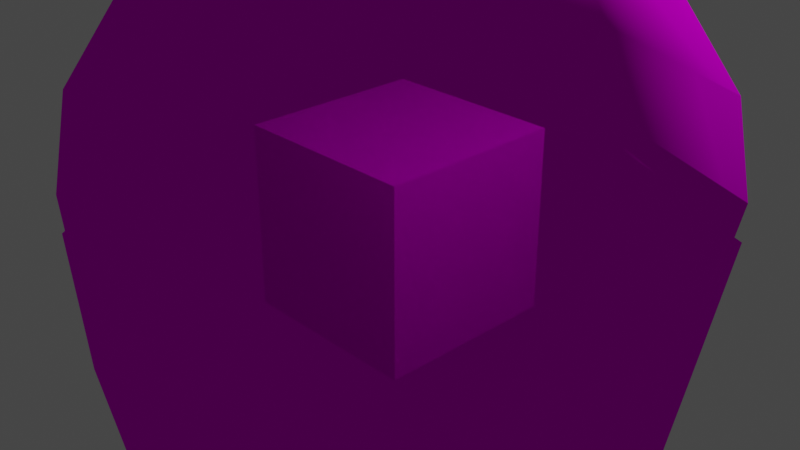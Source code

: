 # Source: pokeball_unity.blend  (saved by Blender 3.4.6; exported with 4.5.12 LTS)
import bpy
from mathutils import Matrix  # noqa: F401  (used for matrix-valued properties, if any)

bpy.ops.wm.read_factory_settings(use_empty=True)
scene = bpy.context.scene
scene.name = 'Scene'

# ---- collections
col_collection = bpy.data.collections.new('Collection'); scene.collection.children.link(col_collection)

# ---- images (referenced by path relative to the original .blend; pixels are not part of the script)
import os
ASSET_DIR = os.environ.get("B2B_ASSET_DIR", "")  # directory of the original .blend (textures are referenced by path, not embedded)
HERE = os.path.dirname(os.path.abspath(__file__))  # packed textures are extracted next to this script under _unpacked/

def load_image(name, relpath, width, height, colorspace="sRGB"):
    """Load a texture the original file referenced (path relative to the .blend, or extracted next to this script)."""
    p = next((c for c in (os.path.join(HERE, relpath), os.path.join(ASSET_DIR, relpath)) if relpath and os.path.exists(c)), "")
    if p:
        img = bpy.data.images.load(p, check_existing=True)
        img.name = name
    else:  # same state as the original file: an image datablock whose file is absent (Cycles renders it pink)
        img = bpy.data.images.new(name, width, height)
        img.source = "FILE"
        img.filepath = "//" + (relpath or name)
    img.colorspace_settings.name = colorspace
    return img
img_itmcommonmballbd0_png = load_image('ItmCommonMBallBD0.png', 'Wii - Super Smash Bros Brawl - Poke Ball/Poke Ball/ItmCommonMBallBD0.png', 1024, 1024, 'sRGB')
img_itmcommonmballi0_png = load_image('ItmCommonMBallI0.png', 'Wii - Super Smash Bros Brawl - Poke Ball/Poke Ball/ItmCommonMBallI0.png', 1024, 1024, 'sRGB')
img_itmcommonmballbu0_png = load_image('ItmCommonMBallBU0.png', 'Wii - Super Smash Bros Brawl - Poke Ball/Poke Ball/ItmCommonMBallBU0.png', 1024, 1024, 'sRGB')
img_itmcommonmballb1_png = load_image('ItmCommonMBallB1.png', 'Wii - Super Smash Bros Brawl - Poke Ball/Poke Ball/ItmCommonMBallB1.png', 1024, 1024, 'sRGB')

# ---- materials (node trees are filled in below, after node groups)
mat_material = bpy.data.materials.new('Material')
mat_material.alpha_threshold = 0.0
mat_material.use_transparent_shadow = False
mat_material.roughness = 0.5
mat_material.line_color = (0.0, 0.0, 0.0, 1.0)
mat_mat2 = bpy.data.materials.new('mat2')
mat_mat2.use_transparent_shadow = False
mat_mat2.diffuse_color = (0.9, 0.9, 0.9, 1.0)
mat_mat2.roughness = 0.9
mat_mat3 = bpy.data.materials.new('mat3')
mat_mat3.use_transparent_shadow = False
mat_mat3.diffuse_color = (0.9, 0.9, 0.9, 1.0)
mat_mat3.roughness = 0.9
mat_mat1 = bpy.data.materials.new('mat1')
mat_mat1.use_transparent_shadow = False
mat_mat1.diffuse_color = (0.9, 0.9, 0.9, 1.0)
mat_mat1.roughness = 0.9
mat_mat4 = bpy.data.materials.new('mat4')
mat_mat4.use_transparent_shadow = False
mat_mat4.diffuse_color = (0.9, 0.9, 0.9, 1.0)
mat_mat4.roughness = 0.9

# ---- material node trees
mat_material.use_nodes = True; mat_material.node_tree.nodes.clear()
_N = mat_material.node_tree.nodes; _L = mat_material.node_tree.links
n0 = _N.new('ShaderNodeOutputMaterial'); n0.name = 'Material Output'; n0.location = (300, 300)
n1 = _N.new('ShaderNodeBsdfPrincipled'); n1.name = 'Principled BSDF'; n1.location = (10, 300)
n1.distribution = 'GGX'
n1.subsurface_method = 'RANDOM_WALK_SKIN'
n1.inputs[3].default_value = 1.45
n1.inputs[27].default_value = (0.0, 0.0, 0.0, 1.0)
n1.inputs[28].default_value = 1.0
_L.new(n1.outputs[0], n0.inputs[0])
n0.is_active_output = True
mat_mat2.use_nodes = True; mat_mat2.node_tree.nodes.clear()
_N = mat_mat2.node_tree.nodes; _L = mat_mat2.node_tree.links
n0 = _N.new('ShaderNodeBsdfPrincipled'); n0.name = 'Principled BSDF'; n0.location = (0, 300)
n0.distribution = 'GGX'
n0.subsurface_method = 'RANDOM_WALK_SKIN'
n0.inputs[2].default_value = 0.9
n0.inputs[3].default_value = 1.0
n0.inputs[13].default_value = 0.0
n0.inputs[18].default_value = 1.0
n0.inputs[27].default_value = (0.0, 0.0, 0.0, 1.0)
n0.inputs[28].default_value = 1.0
n1 = _N.new('ShaderNodeOutputMaterial'); n1.name = 'Material Output'; n1.location = (280, 300)
n2 = _N.new('ShaderNodeTexImage'); n2.name = 'Image Texture'; n2.location = (-480, 300)
n2.image = img_itmcommonmballbd0_png
_L.new(n2.outputs[0], n0.inputs[0])
_L.new(n0.outputs[0], n1.inputs[0])
n1.is_active_output = True
mat_mat3.use_nodes = True; mat_mat3.node_tree.nodes.clear()
_N = mat_mat3.node_tree.nodes; _L = mat_mat3.node_tree.links
n0 = _N.new('ShaderNodeBsdfPrincipled'); n0.name = 'Principled BSDF'; n0.location = (0, 300)
n0.distribution = 'GGX'
n0.subsurface_method = 'RANDOM_WALK_SKIN'
n0.inputs[2].default_value = 0.9
n0.inputs[3].default_value = 1.0
n0.inputs[13].default_value = 0.0
n0.inputs[18].default_value = 1.0
n0.inputs[27].default_value = (0.0, 0.0, 0.0, 1.0)
n0.inputs[28].default_value = 1.0
n1 = _N.new('ShaderNodeOutputMaterial'); n1.name = 'Material Output'; n1.location = (280, 300)
n2 = _N.new('ShaderNodeTexImage'); n2.name = 'Image Texture'; n2.location = (-480, 300)
n2.image = img_itmcommonmballi0_png
_L.new(n2.outputs[0], n0.inputs[0])
_L.new(n0.outputs[0], n1.inputs[0])
n1.is_active_output = True
mat_mat1.use_nodes = True; mat_mat1.node_tree.nodes.clear()
_N = mat_mat1.node_tree.nodes; _L = mat_mat1.node_tree.links
n0 = _N.new('ShaderNodeBsdfPrincipled'); n0.name = 'Principled BSDF'; n0.location = (0, 300)
n0.distribution = 'GGX'
n0.subsurface_method = 'RANDOM_WALK_SKIN'
n0.inputs[2].default_value = 0.9
n0.inputs[3].default_value = 1.0
n0.inputs[13].default_value = 0.0
n0.inputs[18].default_value = 1.0
n0.inputs[27].default_value = (0.0, 0.0, 0.0, 1.0)
n0.inputs[28].default_value = 1.0
n1 = _N.new('ShaderNodeOutputMaterial'); n1.name = 'Material Output'; n1.location = (280, 300)
n2 = _N.new('ShaderNodeTexImage'); n2.name = 'Image Texture'; n2.location = (-480, 300)
n2.image = img_itmcommonmballbu0_png
_L.new(n2.outputs[0], n0.inputs[0])
_L.new(n0.outputs[0], n1.inputs[0])
n1.is_active_output = True
mat_mat4.use_nodes = True; mat_mat4.node_tree.nodes.clear()
_N = mat_mat4.node_tree.nodes; _L = mat_mat4.node_tree.links
n0 = _N.new('ShaderNodeBsdfPrincipled'); n0.name = 'Principled BSDF'; n0.location = (0, 300)
n0.distribution = 'GGX'
n0.subsurface_method = 'RANDOM_WALK_SKIN'
n0.inputs[2].default_value = 0.9
n0.inputs[3].default_value = 1.0
n0.inputs[13].default_value = 0.0
n0.inputs[18].default_value = 1.0
n0.inputs[27].default_value = (0.0, 0.0, 0.0, 1.0)
n0.inputs[28].default_value = 1.0
n1 = _N.new('ShaderNodeOutputMaterial'); n1.name = 'Material Output'; n1.location = (280, 300)
n2 = _N.new('ShaderNodeTexImage'); n2.name = 'Image Texture'; n2.location = (-480, 300)
n2.image = img_itmcommonmballb1_png
_L.new(n2.outputs[0], n0.inputs[0])
_L.new(n0.outputs[0], n1.inputs[0])
n1.is_active_output = True

# ---- world
world_world = bpy.data.worlds.new('World'); scene.world = world_world
world_world.use_nodes = True; world_world.node_tree.nodes.clear()
_N = world_world.node_tree.nodes; _L = world_world.node_tree.links
n0 = _N.new('ShaderNodeOutputWorld'); n0.name = 'World Output'; n0.location = (300, 300)
n1 = _N.new('ShaderNodeBackground'); n1.name = 'Background'; n1.location = (10, 300)
n1.inputs[0].default_value = (0.05088, 0.05088, 0.05088, 1.0)
_L.new(n1.outputs[0], n0.inputs[0])
n0.is_active_output = True
world_world.color = (0.05088, 0.05088, 0.05088)
world_world.use_sun_shadow = False
world_world.sun_shadow_jitter_overblur = 0.0

# ---- cameras
cam_camera = bpy.data.cameras.new('Camera')
cam_camera.clip_end = 100.0
cam_camera.ortho_scale = 7.314

# ---- lights
light_light = bpy.data.lights.new('Light', 'POINT')
light_light.transmission_factor = 0.0
light_light.energy = 1000.0
light_light.shadow_soft_size = 0.1
light_light.shadow_maximum_resolution = 0.006
light_light.use_absolute_resolution = True

# ---- meshes
me_cube = bpy.data.meshes.new('Cube')
me_cube.from_pydata([(1.0, 1.0, 1.0), (1.0, 1.0, -1.0), (1.0, -1.0, 1.0), (1.0, -1.0, -1.0), (-1.0, 1.0, 1.0), (-1.0, 1.0, -1.0), (-1.0, -1.0, 1.0), (-1.0, -1.0, -1.0)], [], [(0, 4, 6, 2), (3, 2, 6, 7), (7, 6, 4, 5), (5, 1, 3, 7), (1, 0, 2, 3), (5, 4, 0, 1)])
_uv = me_cube.uv_layers.new(name='UVMap')
_uv.uv.foreach_set('vector', [0.625, 0.5, 0.875, 0.5, 0.875, 0.75, 0.625, 0.75, 0.375, 0.75, 0.625, 0.75, 0.625, 1.0, 0.375, 1.0, 0.375, 0.0, 0.625, 0.0, 0.625, 0.25, 0.375, 0.25, 0.125, 0.5, 0.375, 0.5, 0.375, 0.75, 0.125, 0.75, 0.375, 0.5, 0.625, 0.5, 0.625, 0.75, 0.375, 0.75, 0.375, 0.25, 0.625, 0.25, 0.625, 0.5, 0.375, 0.5])
me_cube.materials.append(mat_material)
me_cube.use_mirror_vertex_groups = False
me_cube.update()
me_itmpokeball = bpy.data.meshes.new('ItmPokeBall')
me_itmpokeball.from_pydata([(-2.458, -0.22, -2.458), (-3.252, -0.5154, -1.245), (-3.252, -0.22, -1.303), (-3.252, -0.9524, -0.9524), (-2.3, -1.347, -2.3), (-3.252, -1.245, -0.5154), (-1.76, -2.489, -1.76), (-2.489, -2.489, 0.0), (-0.9524, -3.252, -0.9524), (-1.347, -3.252, 0.0), (0.0, -3.52, 0.0), (-0.9524, -3.252, 0.9524), (0.0, -3.252, 1.347), (0.0, -2.489, 2.489), (0.9524, -3.252, 0.9524), (1.76, -2.489, 1.76), (1.347, -3.252, 0.0), (2.489, -2.489, 0.0), (1.76, -2.489, -1.76), (3.252, -1.347, 0.0), (2.3, -1.347, -2.3), (3.476, -0.22, 0.0), (2.458, -0.22, -2.458), (2.458, -0.22, 2.458), (0.0, -0.22, 3.256), (0.0, -0.22, 3.476), (2.302, -0.22, 2.302), (3.476, -0.22, 0.0), (3.256, -0.22, 0.0), (2.458, -0.22, -2.458), (2.302, -0.22, -2.302), (0.0, -0.22, -3.476), (0.0, -0.22, -3.256), (-2.458, -0.22, -2.458), (-2.302, -0.22, -2.302), (-3.252, -0.22, -1.303), (-2.834, -0.22, -1.303), (0.0, -0.22, -3.476), (0.0, -1.347, -3.252), (0.0, -2.489, -2.489), (0.9524, -3.252, -0.9524), (-2.834, -0.5154, 1.245), (-3.252, -0.22, 1.303), (-2.834, -0.22, 1.303), (-3.252, -0.5154, 1.245), (-2.834, -0.9524, 0.9524), (-3.252, -0.9524, 0.9524), (-2.834, -1.245, 0.5154), (-3.252, -1.245, 0.5154), (-2.834, -1.347, 0.0), (-3.252, -1.347, 0.0), (-3.252, -1.245, -0.5154), (0.0, -0.22, 3.476), (2.3, -1.347, 2.3), (2.458, -0.22, 2.458), (0.0, -1.347, 3.252), (-2.3, -1.347, 2.3), (-1.76, -2.489, 1.76), (-2.834, -1.245, -0.5154), (-3.252, -0.9524, -0.9524), (-2.834, -0.9524, -0.9524), (-3.252, -0.5154, -1.245), (-2.834, -0.5154, -1.245), (-3.252, -0.22, -1.303), (-2.834, -0.22, -1.303), (-3.252, -1.347, 0.0), (-3.252, -1.245, 0.5154), (-3.252, -0.9524, 0.9524), (-2.458, -0.22, 2.458), (0.0, -3.252, -1.347), (-3.252, -0.5154, 1.245), (-3.252, -0.22, 1.303), (-3.252, -0.22, 1.303), (-2.302, -0.22, 2.302), (-2.834, -0.22, 1.303), (-2.458, -0.22, 2.458), (0.0, 0.0, -3.3), (0.0, -0.22, -3.256), (-2.333, 0.0, -2.333), (2.302, -0.22, -2.302), (2.333, 0.0, -2.333), (3.256, -0.22, 0.0), (3.3, 0.0, 0.0), (2.302, -0.22, 2.302), (2.333, 0.0, 2.333), (0.0, -0.22, 3.256), (0.0, 0.0, 3.3), (-2.302, -0.22, 2.302), (-2.333, 0.0, 2.333), (-2.489, -2.489, 0.0), (-3.3, 0.0, 0.0), (-2.302, -0.22, -2.302), (0.0, -3.3, 0.0), (-2.458, 0.22, 2.458), (-3.252, 0.5154, 1.245), (-3.252, 0.22, 1.303), (-3.252, 0.9524, 0.9524), (-2.3, 1.347, 2.3), (-3.252, 1.245, 0.5154), (-1.76, 2.489, 1.76), (-2.489, 2.489, 0.0), (-0.9524, 3.252, 0.9524), (-1.347, 3.252, 0.0), (0.0, 3.52, 0.0), (-0.9524, 3.252, -0.9524), (0.0, 3.252, -1.347), (0.0, 2.489, -2.489), (0.9524, 3.252, -0.9524), (1.76, 2.489, -1.76), (2.489, 2.489, 0.0), (2.3, 1.347, -2.3), (3.252, 1.347, 0.0), (3.476, 0.22, 0.0), (2.3, 1.347, 2.3), (2.458, 0.22, 2.458), (0.0, 0.22, 3.476), (0.0, 0.22, -3.476), (-2.302, 0.22, -2.302), (-2.458, 0.22, -2.458), (0.0, 0.22, -3.256), (2.458, 0.22, -2.458), (2.302, 0.22, -2.302), (3.476, 0.22, 0.0), (3.256, 0.22, 0.0), (2.458, 0.22, 2.458), (2.302, 0.22, 2.302), (0.0, 0.22, 3.476), (0.0, 0.22, 3.256), (-2.458, 0.22, 2.458), (-2.302, 0.22, 2.302), (-2.834, 0.22, 1.303), (-3.252, 1.347, 0.0), (-3.252, 1.245, -0.5154), (-1.76, 2.489, -1.76), (-2.3, 1.347, -2.3), (0.0, 1.347, -3.252), (0.0, 0.22, -3.476), (1.76, 2.489, 1.76), (0.9524, 3.252, 0.9524), (0.0, 2.489, 2.489), (0.0, 3.252, 1.347), (0.0, 1.347, 3.252), (-3.252, 1.347, 0.0), (-2.834, 1.245, 0.5154), (-3.252, 1.245, 0.5154), (-2.834, 1.347, 0.0), (-3.252, 1.245, -0.5154), (-2.834, 1.245, -0.5154), (-2.834, 0.9524, -0.9524), (1.347, 3.252, 0.0), (-3.252, 0.9524, -0.9524), (-2.458, 0.22, -2.458), (2.458, 0.22, -2.458), (-3.252, 0.5154, -1.245), (-3.252, 0.22, -1.303), (-3.252, 0.22, 1.303), (-2.834, 0.5154, 1.245), (-2.834, 0.22, 1.303), (-3.252, 0.5154, 1.245), (-2.834, 0.9524, 0.9524), (-3.252, 0.9524, 0.9524), (-2.834, 0.22, -1.303), (-3.252, 0.5154, -1.245), (-3.252, 0.22, -1.303), (-2.834, 0.5154, -1.245), (-3.252, 0.9524, -0.9524), (-3.252, 0.22, -1.303), (-2.834, 0.22, -1.303), (-3.252, 0.22, 1.303), (0.0, 0.0, 3.3), (0.0, 0.22, 3.256), (-2.333, 0.0, 2.333), (2.302, 0.22, 2.302), (2.333, 0.0, 2.333), (3.256, 0.22, 0.0), (3.3, 0.0, 0.0), (2.302, 0.22, -2.302), (2.333, 0.0, -2.333), (0.0, 0.22, -3.256), (0.0, 0.0, -3.3), (-2.302, 0.22, -2.302), (-2.333, 0.0, -2.333), (-2.489, 2.489, 0.0), (-3.3, 0.0, 0.0), (-2.302, 0.22, 2.302), (0.0, 3.3, 0.0), (-3.057, 0.3789, -0.9146), (-3.3, 0.6301, -0.6301), (-3.057, 0.7, -0.7), (-3.3, 0.3411, -0.8232), (-3.057, 0.0, -0.99), (-3.3, 0.0, -0.8911), (-3.057, -0.3789, -0.9146), (-3.3, -0.3411, -0.8232), (-3.057, -0.7, -0.7), (-3.3, -0.6301, -0.6301), (-3.057, -0.9146, -0.3789), (-3.3, -0.8232, -0.3411), (-3.057, -0.99, 0.0), (-3.3, -0.8911, 0.0), (-3.057, -0.9146, 0.3789), (-3.3, -0.8232, 0.3411), (-3.057, -0.7, 0.7), (-3.3, -0.6301, 0.6301), (-3.057, -0.3789, 0.9146), (-3.3, -0.3411, 0.8232), (-3.057, 0.0, 0.99), (-3.3, 0.0, 0.8911), (-3.057, 0.3789, 0.9146), (-3.3, 0.3411, 0.8232), (-3.057, 0.7, 0.7), (-3.3, 0.6301, 0.6301), (-3.057, 0.9146, 0.3789), (-3.3, 0.8232, 0.3411), (-3.057, 0.99, 0.0), (-3.3, 0.8911, 0.0), (-3.057, 0.9146, -0.3789), (-3.3, 0.8232, -0.3411), (-3.3, 0.2273, -0.5488), (-3.665, 0.3025, -0.3025), (-3.3, 0.4199, -0.4199), (-3.665, 0.1636, -0.395), (-3.3, 0.0, -0.594), (-3.665, 0.0, -0.4277), (-3.3, -0.2273, -0.5488), (-3.665, -0.1636, -0.395), (-3.3, -0.4199, -0.4199), (-3.665, -0.3025, -0.3025), (-3.3, -0.5488, -0.2273), (-3.665, -0.395, -0.1636), (-3.3, -0.594, 0.0), (-3.665, -0.4277, 0.0), (-3.3, -0.5488, 0.2273), (-3.665, -0.395, 0.1636), (-3.3, -0.4199, 0.4199), (-3.665, -0.3025, 0.3025), (-3.3, -0.2273, 0.5488), (-3.665, -0.1636, 0.395), (-3.3, 0.0, 0.594), (-3.665, 0.0, 0.4277), (-3.3, 0.2273, 0.5488), (-3.665, 0.1636, 0.395), (-3.3, 0.4199, 0.4199), (-3.665, 0.3025, 0.3025), (-3.3, 0.5488, 0.2273), (-3.665, 0.395, 0.1636), (-3.3, 0.594, 0.0), (-3.665, 0.4277, 0.0), (-3.3, 0.5488, -0.2273), (-3.665, 0.395, -0.1636), (-3.3, 0.3411, 0.8232), (-3.3, -0.3411, 0.8232), (-3.3, 0.0, 0.8911), (-3.3, 0.6301, 0.6301), (-3.665, 0.1636, 0.395), (-3.665, -0.1636, 0.395), (-3.665, 0.0, 0.4277), (-3.665, 0.3025, 0.3025), (-3.3, -0.3411, -0.8232), (-3.3, 0.3411, -0.8232), (-3.3, 0.0, -0.8911), (-3.3, -0.6301, -0.6301), (-3.665, -0.1636, -0.395), (-3.665, 0.1636, -0.395), (-3.665, 0.0, -0.4277), (-3.665, -0.3025, -0.3025), (-3.3, -0.6301, 0.6301), (-3.3, 0.8232, 0.3411), (-3.3, -0.8232, 0.3411), (-3.3, 0.8911, 0.0), (-3.3, -0.8911, 0.0), (-3.3, 0.8232, -0.3411), (-3.3, -0.8232, -0.3411), (-3.3, 0.6301, -0.6301), (-3.665, 0.3025, -0.3025), (-3.665, -0.395, -0.1636), (-3.665, 0.395, -0.1636), (-3.665, -0.4277, 0.0), (-3.665, -0.3025, 0.3025), (-3.665, 0.395, 0.1636), (-3.665, -0.395, 0.1636), (-3.665, 0.4277, 0.0)], [], [(0, 1, 2), (0, 3, 1), (4, 3, 0), (4, 5, 3), (6, 5, 4), (6, 7, 5), (8, 7, 6), (8, 9, 7), (10, 9, 8), (10, 11, 9), (12, 11, 10), (12, 13, 11), (14, 13, 12), (14, 15, 13), (16, 15, 14), (16, 17, 15), (18, 17, 16), (18, 19, 17), (20, 19, 18), (20, 21, 19), (22, 21, 20), (23, 24, 25), (23, 26, 24), (27, 26, 23), (27, 28, 26), (29, 28, 27), (29, 30, 28), (31, 30, 29), (31, 32, 30), (33, 32, 31), (33, 34, 32), (35, 34, 33), (35, 36, 34), (37, 4, 0), (37, 38, 4), (20, 38, 37), (20, 39, 38), (18, 39, 20), (18, 40, 39), (16, 40, 18), (16, 10, 40), (14, 10, 16), (14, 12, 10), (41, 42, 43), (41, 44, 42), (45, 44, 41), (45, 46, 44), (47, 46, 45), (47, 48, 46), (49, 48, 47), (49, 50, 48), (51, 50, 49), (52, 53, 54), (52, 55, 53), (56, 55, 52), (56, 13, 55), (57, 13, 56), (57, 11, 13), (7, 11, 57), (7, 9, 11), (58, 51, 49), (58, 59, 51), (60, 59, 58), (60, 61, 59), (62, 61, 60), (62, 63, 61), (64, 63, 62), (19, 15, 17), (19, 53, 15), (21, 53, 19), (21, 54, 53), (7, 65, 5), (7, 66, 65), (57, 66, 7), (57, 56, 66), (56, 67, 66), (56, 68, 67), (52, 68, 56), (39, 4, 38), (39, 6, 4), (8, 6, 39), (69, 8, 39), (69, 10, 8), (40, 10, 69), (13, 53, 55), (13, 15, 53), (68, 70, 67), (68, 71, 70), (72, 73, 74), (72, 75, 73), (75, 24, 73), (75, 25, 24), (37, 22, 20), (40, 69, 39), (76, 77, 78), (76, 79, 77), (80, 79, 76), (80, 81, 79), (82, 81, 80), (82, 83, 81), (84, 83, 82), (84, 85, 83), (86, 85, 84), (86, 87, 85), (88, 87, 86), (88, 89, 87), (90, 89, 88), (90, 91, 89), (78, 91, 90), (78, 77, 91), (92, 91, 77), (92, 89, 91), (87, 89, 92), (79, 92, 77), (79, 81, 92), (83, 92, 81), (83, 85, 92), (87, 92, 85), (93, 94, 95), (93, 96, 94), (97, 96, 93), (97, 98, 96), (99, 98, 97), (99, 100, 98), (101, 100, 99), (101, 102, 100), (103, 102, 101), (103, 104, 102), (105, 104, 103), (105, 106, 104), (107, 106, 105), (107, 108, 106), (109, 108, 107), (109, 110, 108), (111, 110, 109), (111, 112, 110), (113, 112, 111), (113, 114, 112), (115, 114, 113), (116, 117, 118), (116, 119, 117), (120, 119, 116), (120, 121, 119), (122, 121, 120), (122, 123, 121), (124, 123, 122), (124, 125, 123), (126, 125, 124), (126, 127, 125), (128, 127, 126), (128, 129, 127), (130, 129, 128), (100, 131, 98), (100, 132, 131), (133, 132, 100), (133, 134, 132), (106, 134, 133), (106, 135, 134), (110, 135, 106), (110, 136, 135), (109, 113, 111), (109, 137, 113), (138, 137, 109), (138, 139, 137), (140, 139, 138), (140, 101, 139), (103, 101, 140), (139, 113, 137), (139, 141, 113), (97, 141, 139), (97, 115, 141), (93, 115, 97), (142, 143, 144), (142, 145, 143), (146, 145, 142), (146, 147, 145), (148, 147, 146), (138, 103, 140), (138, 149, 103), (109, 149, 138), (109, 107, 149), (134, 150, 132), (134, 151, 150), (136, 151, 134), (104, 100, 102), (104, 133, 100), (106, 133, 104), (152, 110, 112), (152, 136, 110), (139, 99, 97), (139, 101, 99), (151, 153, 150), (151, 154, 153), (155, 156, 157), (155, 158, 156), (158, 159, 156), (158, 160, 159), (160, 143, 159), (160, 144, 143), (161, 162, 163), (161, 164, 162), (164, 165, 162), (164, 148, 165), (107, 103, 149), (107, 105, 103), (166, 117, 167), (166, 118, 117), (106, 108, 110), (148, 146, 165), (134, 135, 136), (128, 168, 130), (115, 113, 141), (169, 170, 171), (169, 172, 170), (173, 172, 169), (173, 174, 172), (175, 174, 173), (175, 176, 174), (177, 176, 175), (177, 178, 176), (179, 178, 177), (179, 180, 178), (181, 180, 179), (181, 182, 180), (183, 182, 181), (183, 184, 182), (171, 184, 183), (171, 170, 184), (185, 184, 170), (185, 182, 184), (180, 182, 185), (172, 185, 170), (172, 174, 185), (176, 185, 174), (176, 178, 185), (180, 185, 178), (186, 187, 188), (186, 189, 187), (190, 189, 186), (190, 191, 189), (192, 191, 190), (192, 193, 191), (194, 193, 192), (194, 195, 193), (196, 195, 194), (196, 197, 195), (198, 197, 196), (198, 199, 197), (200, 199, 198), (200, 201, 199), (202, 201, 200), (202, 203, 201), (204, 203, 202), (204, 205, 203), (206, 205, 204), (206, 207, 205), (208, 207, 206), (208, 209, 207), (210, 209, 208), (210, 211, 209), (212, 211, 210), (212, 213, 211), (214, 213, 212), (214, 215, 213), (216, 215, 214), (216, 217, 215), (188, 217, 216), (188, 187, 217), (218, 219, 220), (218, 221, 219), (222, 221, 218), (222, 223, 221), (224, 223, 222), (224, 225, 223), (226, 225, 224), (226, 227, 225), (228, 227, 226), (228, 229, 227), (230, 229, 228), (230, 231, 229), (232, 231, 230), (232, 233, 231), (234, 233, 232), (234, 235, 233), (236, 235, 234), (236, 237, 235), (238, 237, 236), (238, 239, 237), (240, 239, 238), (240, 241, 239), (242, 241, 240), (242, 243, 241), (244, 243, 242), (244, 245, 243), (246, 245, 244), (246, 247, 245), (248, 247, 246), (248, 249, 247), (220, 249, 248), (220, 219, 249), (250, 251, 252), (250, 253, 251), (254, 255, 256), (254, 257, 255), (258, 259, 260), (258, 261, 259), (262, 263, 264), (262, 265, 263), (253, 266, 251), (253, 267, 266), (267, 268, 266), (267, 269, 268), (269, 270, 268), (269, 271, 270), (271, 272, 270), (271, 273, 272), (273, 261, 272), (273, 259, 261), (265, 274, 263), (265, 275, 274), (275, 276, 274), (275, 277, 276), (257, 278, 255), (257, 279, 278), (279, 280, 278), (279, 281, 280), (277, 281, 276), (277, 280, 281)])
me_itmpokeball.polygons.foreach_set('use_smooth', [True] * 328)
me_itmpokeball.polygons.foreach_set('material_index', [0, 0, 0, 0, 0, 0, 0, 0, 0, 0, 0, 0, 0, 0, 0, 0, 0, 0, 0, 0, 0, 0, 0, 0, 0, 0, 0, 0, 0, 0, 0, 0, 0, 0, 0, 0, 0, 0, 0, 0, 0, 0, 0, 0, 0, 0, 0, 0, 0, 0, 0, 0, 0, 0, 0, 0, 0, 0, 0, 0, 0, 0, 0, 0, 0, 0, 0, 0, 0, 0, 0, 0, 0, 0, 0, 0, 0, 0, 0, 0, 0, 0, 0, 0, 0, 0, 0, 0, 0, 0, 0, 0, 0, 0, 1, 1, 1, 1, 1, 1, 1, 1, 1, 1, 1, 1, 1, 1, 1, 1, 1, 1, 1, 1, 1, 1, 1, 1, 2, 2, 2, 2, 2, 2, 2, 2, 2, 2, 2, 2, 2, 2, 2, 2, 2, 2, 2, 2, 2, 2, 2, 2, 2, 2, 2, 2, 2, 2, 2, 2, 2, 2, 2, 2, 2, 2, 2, 2, 2, 2, 2, 2, 2, 2, 2, 2, 2, 2, 2, 2, 2, 2, 2, 2, 2, 2, 2, 2, 2, 2, 2, 2, 2, 2, 2, 2, 2, 2, 2, 2, 2, 2, 2, 2, 2, 2, 2, 2, 2, 2, 2, 2, 2, 2, 2, 2, 2, 2, 2, 2, 2, 2, 1, 1, 1, 1, 1, 1, 1, 1, 1, 1, 1, 1, 1, 1, 1, 1, 1, 1, 1, 1, 1, 1, 1, 1, 3, 3, 3, 3, 3, 3, 3, 3, 3, 3, 3, 3, 3, 3, 3, 3, 3, 3, 3, 3, 3, 3, 3, 3, 3, 3, 3, 3, 3, 3, 3, 3, 3, 3, 3, 3, 3, 3, 3, 3, 3, 3, 3, 3, 3, 3, 3, 3, 3, 3, 3, 3, 3, 3, 3, 3, 3, 3, 3, 3, 3, 3, 3, 3, 3, 3, 3, 3, 3, 3, 3, 3, 3, 3, 3, 3, 3, 3, 3, 3, 3, 3, 3, 3, 3, 3, 3, 3, 3, 3, 3, 3])
_uv = me_itmpokeball.uv_layers.new(name='UVMap')
_uv.uv.foreach_set('vector', [0.06775, 0.9823, 0.3765, 0.8159, 0.3453, 0.9823, 0.06775, 0.9823, 0.5106, 0.5778, 0.3765, 0.8159, 0.0661, 0.4068, 0.5106, 0.5778, 0.06775, 0.9823, 0.0661, 0.4068, 0.7534, 0.4154, 0.5106, 0.5778, 0.06049, 0.01587, 0.7534, 0.4154, 0.0661, 0.4068, 0.06049, 0.01587, 0.06805, 0.01587, 0.7534, 0.4154, 0.05209, 0.01587, 0.06805, 0.01587, 0.06049, 0.01587, 0.05209, 0.01587, 0.05618, 0.01587, 0.06805, 0.01587, 0.04221, 0.01587, 0.05618, 0.01587, 0.05209, 0.01587, 0.04221, 0.01587, 0.05209, 0.01587, 0.05618, 0.01587, 0.04221, 0.01587, 0.05209, 0.01587, 0.04221, 0.01587, 0.04221, 0.01587, 0.04221, 0.01587, 0.05209, 0.01587, 0.03232, 0.01587, 0.04221, 0.01587, 0.04221, 0.01587, 0.03232, 0.01587, 0.02393, 0.01587, 0.04221, 0.01587, 0.0282, 0.01587, 0.02393, 0.01587, 0.03232, 0.01587, 0.0282, 0.01587, 0.01636, 0.01587, 0.02393, 0.01587, 0.02393, 0.01587, 0.01636, 0.01587, 0.0282, 0.01587, 0.02393, 0.01587, 0.008423, 0.4068, 0.01636, 0.01587, 0.01831, 0.4068, 0.008423, 0.4068, 0.02393, 0.01587, 0.01831, 0.4068, 0.006104, 0.9823, 0.008423, 0.4068, 0.01666, 0.9823, 0.006104, 0.9823, 0.01831, 0.4068, 0.01666, 0.9823, 0.04221, 0.9985, 0.04221, 0.9823, 0.01666, 0.9823, 0.01828, 0.9985, 0.04221, 0.9985, 0.006104, 0.9823, 0.01828, 0.9985, 0.01666, 0.9823, 0.006104, 0.9823, 0.008392, 0.9985, 0.01828, 0.9985, 0.01666, 0.9823, 0.008392, 0.9985, 0.006104, 0.9823, 0.01666, 0.9823, 0.01828, 0.9985, 0.008392, 0.9985, 0.04221, 0.9823, 0.01828, 0.9985, 0.01666, 0.9823, 0.04221, 0.9823, 0.04221, 0.9985, 0.01828, 0.9985, 0.06775, 0.9823, 0.04221, 0.9985, 0.04221, 0.9823, 0.06775, 0.9823, 0.06613, 0.9985, 0.04221, 0.9985, 0.3453, 0.9823, 0.06613, 0.9985, 0.06775, 0.9823, 0.3453, 0.9823, 0.3898, 0.9995, 0.06613, 0.9985, 0.04221, 0.9823, 0.0661, 0.4068, 0.06775, 0.9823, 0.04221, 0.9823, 0.04221, 0.4068, 0.0661, 0.4068, 0.01831, 0.4068, 0.04221, 0.4068, 0.04221, 0.9823, 0.01831, 0.4068, 0.04221, 0.01587, 0.04221, 0.4068, 0.02393, 0.01587, 0.04221, 0.01587, 0.01831, 0.4068, 0.02393, 0.01587, 0.03232, 0.01587, 0.04221, 0.01587, 0.0282, 0.01587, 0.03232, 0.01587, 0.02393, 0.01587, 0.0282, 0.01587, 0.04221, 0.01587, 0.03232, 0.01587, 0.03232, 0.01587, 0.04221, 0.01587, 0.0282, 0.01587, 0.03232, 0.01587, 0.04221, 0.01587, 0.04221, 0.01587, 0.4211, 0.8442, 0.3453, 0.9823, 0.3898, 0.9995, 0.4211, 0.8442, 0.3765, 0.8159, 0.3453, 0.9823, 0.5471, 0.6144, 0.3765, 0.8159, 0.4211, 0.8442, 0.5471, 0.6144, 0.5106, 0.5778, 0.3765, 0.8159, 0.7678, 0.4609, 0.5106, 0.5778, 0.5471, 0.6144, 0.7678, 0.4609, 0.7534, 0.4154, 0.5106, 0.5778, 0.9971, 0.4353, 0.7534, 0.4154, 0.7678, 0.4609, 0.9971, 0.4353, 0.9969, 0.3839, 0.7534, 0.4154, 0.7534, 0.4154, 0.9969, 0.3839, 0.9971, 0.4353, 0.04221, 0.9823, 0.01831, 0.4068, 0.01666, 0.9823, 0.04221, 0.9823, 0.04221, 0.4068, 0.01831, 0.4068, 0.0661, 0.4068, 0.04221, 0.4068, 0.04221, 0.9823, 0.0661, 0.4068, 0.04221, 0.01587, 0.04221, 0.4068, 0.06049, 0.01587, 0.04221, 0.01587, 0.0661, 0.4068, 0.06049, 0.01587, 0.05209, 0.01587, 0.04221, 0.01587, 0.06805, 0.01587, 0.05209, 0.01587, 0.06049, 0.01587, 0.06805, 0.01587, 0.05618, 0.01587, 0.05209, 0.01587, 0.7678, 0.4609, 0.7534, 0.4154, 0.9971, 0.4353, 0.7678, 0.4609, 0.5106, 0.5778, 0.7534, 0.4154, 0.5471, 0.6144, 0.5106, 0.5778, 0.7678, 0.4609, 0.5471, 0.6144, 0.3765, 0.8159, 0.5106, 0.5778, 0.4211, 0.8442, 0.3765, 0.8159, 0.5471, 0.6144, 0.4211, 0.8442, 0.3453, 0.9823, 0.3765, 0.8159, 0.3898, 0.9995, 0.3453, 0.9823, 0.4211, 0.8442, 0.008423, 0.4068, 0.02393, 0.01587, 0.01636, 0.01587, 0.008423, 0.4068, 0.01831, 0.4068, 0.02393, 0.01587, 0.006104, 0.9823, 0.01831, 0.4068, 0.008423, 0.4068, 0.006104, 0.9823, 0.01666, 0.9823, 0.01831, 0.4068, 0.06805, 0.01587, 0.9969, 0.3839, 0.7534, 0.4154, 0.06805, 0.01587, 0.7534, 0.4154, 0.9969, 0.3839, 0.06049, 0.01587, 0.7534, 0.4154, 0.06805, 0.01587, 0.06049, 0.01587, 0.0661, 0.4068, 0.7534, 0.4154, 0.0661, 0.4068, 0.5106, 0.5778, 0.7534, 0.4154, 0.0661, 0.4068, 0.06775, 0.9823, 0.5106, 0.5778, 0.04221, 0.9823, 0.06775, 0.9823, 0.0661, 0.4068, 0.04221, 0.01587, 0.0661, 0.4068, 0.04221, 0.4068, 0.04221, 0.01587, 0.06049, 0.01587, 0.0661, 0.4068, 0.05209, 0.01587, 0.06049, 0.01587, 0.04221, 0.01587, 0.04221, 0.01587, 0.05209, 0.01587, 0.04221, 0.01587, 0.04221, 0.01587, 0.04221, 0.01587, 0.05209, 0.01587, 0.03232, 0.01587, 0.04221, 0.01587, 0.04221, 0.01587, 0.04221, 0.01587, 0.01831, 0.4068, 0.04221, 0.4068, 0.04221, 0.01587, 0.02393, 0.01587, 0.01831, 0.4068, 0.06775, 0.9823, 0.3765, 0.8159, 0.5106, 0.5778, 0.06775, 0.9823, 0.3453, 0.9823, 0.3765, 0.8159, 0.3453, 0.9823, 0.06613, 0.9985, 0.3898, 0.9995, 0.3453, 0.9823, 0.06775, 0.9823, 0.06613, 0.9985, 0.06775, 0.9823, 0.04221, 0.9985, 0.06613, 0.9985, 0.06775, 0.9823, 0.04221, 0.9823, 0.04221, 0.9985, 0.04221, 0.9823, 0.01666, 0.9823, 0.01831, 0.4068, 0.03232, 0.01587, 0.04221, 0.01587, 0.04221, 0.01587, 0.0, 0.5, 0.006622, 0.5, 0.1465, 0.8535, 0.0, 0.5, 0.1511, 0.1511, 0.006622, 0.5, 0.1465, 0.1465, 0.1511, 0.1511, 0.0, 0.5, 0.1465, 0.1465, 0.5, 0.0535, 0.1511, 0.1511, 0.5, 0.04688, 0.5, 0.0535, 0.1465, 0.1465, 0.5, 0.04688, 0.8489, 0.1511, 0.5, 0.0535, 0.8535, 0.1465, 0.8489, 0.1511, 0.5, 0.04688, 0.8535, 0.1465, 0.9934, 0.5, 0.8489, 0.1511, 1.0, 0.5, 0.9934, 0.5, 0.8535, 0.1465, 1.0, 0.5, 0.8489, 0.8489, 0.9934, 0.5, 0.8535, 0.8535, 0.8489, 0.8489, 1.0, 0.5, 0.8535, 0.8535, 0.5, 0.8771, 0.8489, 0.8489, 0.5, 0.9375, 0.5, 0.8771, 0.8535, 0.8535, 0.5, 0.9375, 0.1511, 0.8489, 0.5, 0.8771, 0.1465, 0.8535, 0.1511, 0.8489, 0.5, 0.9375, 0.1465, 0.8535, 0.006622, 0.5, 0.1511, 0.8489, 0.5, 0.5, 0.1511, 0.8489, 0.006622, 0.5, 0.5, 0.5, 0.5, 0.8771, 0.1511, 0.8489, 0.8489, 0.8489, 0.5, 0.8771, 0.5, 0.5, 0.1511, 0.1511, 0.5, 0.5, 0.006622, 0.5, 0.1511, 0.1511, 0.5, 0.0535, 0.5, 0.5, 0.8489, 0.1511, 0.5, 0.5, 0.5, 0.0535, 0.8489, 0.1511, 0.9934, 0.5, 0.5, 0.5, 0.8489, 0.8489, 0.5, 0.5, 0.9934, 0.5, 0.07721, 0.01181, 0.378, 0.1634, 0.378, 0.01154, 0.07721, 0.01181, 0.5108, 0.4075, 0.378, 0.1634, 0.07519, 0.5756, 0.5108, 0.4075, 0.07721, 0.01181, 0.07519, 0.5756, 0.7101, 0.5706, 0.5108, 0.4075, 0.0683, 0.9745, 0.7101, 0.5706, 0.07519, 0.5756, 0.0683, 0.9745, 0.07761, 0.9745, 0.7101, 0.5706, 0.05798, 0.9745, 0.07761, 0.9745, 0.0683, 0.9745, 0.05798, 0.9745, 0.06302, 0.9745, 0.07761, 0.9745, 0.04581, 0.9745, 0.06302, 0.9745, 0.05798, 0.9745, 0.04581, 0.9745, 0.05798, 0.9745, 0.06302, 0.9745, 0.04581, 0.9745, 0.05798, 0.9745, 0.04581, 0.9745, 0.04581, 0.9745, 0.04581, 0.9745, 0.05798, 0.9745, 0.03366, 0.9745, 0.04581, 0.9745, 0.04581, 0.9745, 0.03366, 0.9745, 0.02335, 0.9745, 0.04581, 0.9745, 0.01404, 0.9745, 0.02335, 0.9745, 0.03366, 0.9745, 0.01404, 0.9745, 0.01645, 0.5756, 0.02335, 0.9745, 0.004272, 0.5756, 0.01645, 0.5756, 0.01404, 0.9745, 0.004272, 0.5756, 0.001404, 0.01181, 0.01645, 0.5756, 0.01645, 0.5756, 0.001404, 0.01181, 0.004272, 0.5756, 0.01645, 0.5756, 0.01443, 0.01181, 0.001404, 0.01181, 0.04581, 0.01181, 0.01443, 0.01181, 0.01645, 0.5756, 0.04581, 0.01181, 0.07523, 0.01181, 0.07721, 0.01181, 0.04581, 0.01181, 0.04581, 0.01181, 0.07523, 0.01181, 0.01443, 0.01181, 0.04581, 0.01181, 0.04581, 0.01181, 0.01443, 0.01181, 0.01642, 0.01181, 0.04581, 0.01181, 0.001404, 0.01181, 0.01642, 0.01181, 0.01443, 0.01181, 0.001404, 0.01181, 0.004242, 0.01181, 0.01642, 0.01181, 0.01443, 0.01181, 0.004242, 0.01181, 0.001404, 0.01181, 0.01443, 0.01181, 0.01642, 0.01181, 0.004242, 0.01181, 0.04581, 0.01181, 0.01642, 0.01181, 0.01443, 0.01181, 0.04581, 0.01181, 0.04581, 0.01181, 0.01642, 0.01181, 0.07721, 0.01181, 0.04581, 0.01181, 0.04581, 0.01181, 0.07721, 0.01181, 0.07523, 0.01181, 0.04581, 0.01181, 0.4134, 0.01181, 0.07523, 0.01181, 0.07721, 0.01181, 0.07761, 0.9745, 0.9759, 0.6279, 0.7101, 0.5706, 0.07761, 0.9745, 0.7101, 0.5706, 0.9759, 0.6279, 0.0683, 0.9745, 0.7101, 0.5706, 0.07761, 0.9745, 0.0683, 0.9745, 0.07519, 0.5756, 0.7101, 0.5706, 0.04581, 0.9745, 0.07519, 0.5756, 0.0683, 0.9745, 0.04581, 0.9745, 0.04581, 0.5756, 0.07519, 0.5756, 0.01645, 0.5756, 0.04581, 0.5756, 0.04581, 0.9745, 0.01645, 0.5756, 0.04581, 0.01181, 0.04581, 0.5756, 0.01404, 0.9745, 0.01645, 0.5756, 0.004272, 0.5756, 0.01404, 0.9745, 0.02335, 0.9745, 0.01645, 0.5756, 0.03366, 0.9745, 0.02335, 0.9745, 0.01404, 0.9745, 0.03366, 0.9745, 0.04581, 0.9745, 0.02335, 0.9745, 0.04581, 0.9745, 0.04581, 0.9745, 0.03366, 0.9745, 0.04581, 0.9745, 0.05798, 0.9745, 0.04581, 0.9745, 0.04581, 0.9745, 0.05798, 0.9745, 0.04581, 0.9745, 0.04581, 0.9745, 0.01645, 0.5756, 0.02335, 0.9745, 0.04581, 0.9745, 0.04581, 0.5756, 0.01645, 0.5756, 0.07519, 0.5756, 0.04581, 0.5756, 0.04581, 0.9745, 0.07519, 0.5756, 0.04581, 0.01181, 0.04581, 0.5756, 0.07721, 0.01181, 0.04581, 0.01181, 0.07519, 0.5756, 0.9759, 0.6279, 0.7259, 0.5232, 0.7101, 0.5706, 0.9759, 0.6279, 0.9759, 0.5756, 0.7259, 0.5232, 0.7101, 0.5706, 0.9759, 0.5756, 0.9759, 0.6279, 0.7101, 0.5706, 0.7259, 0.5232, 0.9759, 0.5756, 0.5384, 0.374, 0.7259, 0.5232, 0.7101, 0.5706, 0.03366, 0.9745, 0.04581, 0.9745, 0.04581, 0.9745, 0.03366, 0.9745, 0.02863, 0.9745, 0.04581, 0.9745, 0.01404, 0.9745, 0.02863, 0.9745, 0.03366, 0.9745, 0.01404, 0.9745, 0.03366, 0.9745, 0.02863, 0.9745, 0.07519, 0.5756, 0.5108, 0.4075, 0.7101, 0.5706, 0.07519, 0.5756, 0.07721, 0.01181, 0.5108, 0.4075, 0.04581, 0.01181, 0.07721, 0.01181, 0.07519, 0.5756, 0.05798, 0.9745, 0.07761, 0.9745, 0.06302, 0.9745, 0.05798, 0.9745, 0.0683, 0.9745, 0.07761, 0.9745, 0.04581, 0.9745, 0.0683, 0.9745, 0.05798, 0.9745, 0.01443, 0.01181, 0.01645, 0.5756, 0.001404, 0.01181, 0.01443, 0.01181, 0.04581, 0.01181, 0.01645, 0.5756, 0.04581, 0.9745, 0.0683, 0.9745, 0.07519, 0.5756, 0.04581, 0.9745, 0.05798, 0.9745, 0.0683, 0.9745, 0.07721, 0.01181, 0.378, 0.1634, 0.5108, 0.4075, 0.07721, 0.01181, 0.378, 0.01154, 0.378, 0.1634, 0.378, 0.01154, 0.4134, 0.1507, 0.4134, 0.01181, 0.378, 0.01154, 0.378, 0.1634, 0.4134, 0.1507, 0.378, 0.1634, 0.5384, 0.374, 0.4134, 0.1507, 0.378, 0.1634, 0.5108, 0.4075, 0.5384, 0.374, 0.5108, 0.4075, 0.7259, 0.5232, 0.5384, 0.374, 0.5108, 0.4075, 0.7101, 0.5706, 0.7259, 0.5232, 0.4134, 0.01181, 0.378, 0.1634, 0.378, 0.01154, 0.4134, 0.01181, 0.4134, 0.1507, 0.378, 0.1634, 0.4134, 0.1507, 0.5108, 0.4075, 0.378, 0.1634, 0.4134, 0.1507, 0.5384, 0.374, 0.5108, 0.4075, 0.03366, 0.9745, 0.04581, 0.9745, 0.02863, 0.9745, 0.03366, 0.9745, 0.04581, 0.9745, 0.04581, 0.9745, 0.378, 0.01154, 0.07523, 0.01181, 0.4134, 0.01181, 0.378, 0.01154, 0.07721, 0.01181, 0.07523, 0.01181, 0.04581, 0.9745, 0.02335, 0.9745, 0.01645, 0.5756, 0.5384, 0.374, 0.7101, 0.5706, 0.5108, 0.4075, 0.07519, 0.5756, 0.04581, 0.5756, 0.04581, 0.01181, 0.07721, 0.01181, 0.378, 0.01154, 0.4134, 0.01181, 0.04581, 0.01181, 0.01645, 0.5756, 0.04581, 0.5756, 0.0, 0.5, 0.006622, 0.5, 0.1465, 0.8535, 0.0, 0.5, 0.1511, 0.1511, 0.006622, 0.5, 0.1465, 0.1465, 0.1511, 0.1511, 0.0, 0.5, 0.1465, 0.1465, 0.5, 0.0535, 0.1511, 0.1511, 0.5, 0.04688, 0.5, 0.0535, 0.1465, 0.1465, 0.5, 0.04688, 0.8489, 0.1511, 0.5, 0.0535, 0.8535, 0.1465, 0.8489, 0.1511, 0.5, 0.04688, 0.8535, 0.1465, 0.9934, 0.5, 0.8489, 0.1511, 1.0, 0.5, 0.9934, 0.5, 0.8535, 0.1465, 1.0, 0.5, 0.8489, 0.8489, 0.9934, 0.5, 0.8535, 0.8535, 0.8489, 0.8489, 1.0, 0.5, 0.8535, 0.8535, 0.5, 0.8771, 0.8489, 0.8489, 0.5, 0.9375, 0.5, 0.8771, 0.8535, 0.8535, 0.5, 0.9375, 0.1511, 0.8489, 0.5, 0.8771, 0.1465, 0.8535, 0.1511, 0.8489, 0.5, 0.9375, 0.1465, 0.8535, 0.006622, 0.5, 0.1511, 0.8489, 0.5, 0.5, 0.1511, 0.8489, 0.006622, 0.5, 0.5, 0.5, 0.5, 0.8771, 0.1511, 0.8489, 0.8489, 0.8489, 0.5, 0.8771, 0.5, 0.5, 0.1511, 0.1511, 0.5, 0.5, 0.006622, 0.5, 0.1511, 0.1511, 0.5, 0.0535, 0.5, 0.5, 0.8489, 0.1511, 0.5, 0.5, 0.5, 0.0535, 0.8489, 0.1511, 0.9934, 0.5, 0.5, 0.5, 0.8489, 0.8489, 0.5, 0.5, 0.9934, 0.5, 0.08974, 0.682, 0.2151, 0.7943, 0.1842, 0.8257, 0.08974, 0.682, 0.13, 0.6651, 0.2151, 0.7943, 0.05655, 0.5125, 0.13, 0.6651, 0.08974, 0.682, 0.05655, 0.5125, 0.1001, 0.5125, 0.13, 0.6651, 0.08974, 0.3431, 0.1001, 0.5125, 0.05655, 0.5125, 0.08974, 0.3431, 0.13, 0.36, 0.1001, 0.5125, 0.1842, 0.1995, 0.13, 0.36, 0.08974, 0.3431, 0.1842, 0.1995, 0.2151, 0.2308, 0.13, 0.36, 0.3257, 0.1035, 0.2151, 0.2308, 0.1842, 0.1995, 0.3257, 0.1035, 0.3424, 0.1444, 0.2151, 0.2308, 0.4856, 0.06979, 0.3424, 0.1444, 0.3257, 0.1035, 0.4856, 0.06979, 0.4856, 0.114, 0.3424, 0.1444, 0.3271, 0.1035, 0.4856, 0.114, 0.4856, 0.06979, 0.3271, 0.1035, 0.3438, 0.1444, 0.4856, 0.114, 0.1857, 0.1995, 0.3438, 0.1444, 0.3271, 0.1035, 0.1857, 0.1995, 0.2165, 0.2308, 0.3438, 0.1444, 0.09116, 0.3431, 0.2165, 0.2308, 0.1857, 0.1995, 0.09116, 0.3431, 0.1314, 0.36, 0.2165, 0.2308, 0.05795, 0.5125, 0.1314, 0.36, 0.09116, 0.3431, 0.05795, 0.5125, 0.1016, 0.5125, 0.1314, 0.36, 0.09116, 0.682, 0.1016, 0.5125, 0.05795, 0.5125, 0.09116, 0.682, 0.1314, 0.6651, 0.1016, 0.5125, 0.1857, 0.8257, 0.1314, 0.6651, 0.09116, 0.682, 0.1857, 0.8257, 0.2165, 0.7943, 0.1314, 0.6651, 0.3271, 0.9216, 0.2165, 0.7943, 0.1857, 0.8257, 0.3271, 0.9216, 0.3438, 0.8807, 0.2165, 0.7943, 0.4856, 0.9553, 0.3438, 0.8807, 0.3271, 0.9216, 0.4856, 0.9553, 0.4856, 0.911, 0.3438, 0.8807, 0.3257, 0.9216, 0.4856, 0.911, 0.4856, 0.9553, 0.3257, 0.9216, 0.3424, 0.8807, 0.4856, 0.911, 0.1842, 0.8257, 0.3424, 0.8807, 0.3257, 0.9216, 0.1842, 0.8257, 0.2151, 0.7943, 0.3424, 0.8807, 0.2539, 0.6142, 0.3624, 0.6478, 0.3106, 0.7004, 0.2539, 0.6142, 0.3215, 0.5858, 0.3624, 0.6478, 0.2339, 0.5125, 0.3215, 0.5858, 0.2539, 0.6142, 0.2339, 0.5125, 0.3072, 0.5125, 0.3215, 0.5858, 0.2539, 0.4109, 0.3072, 0.5125, 0.2339, 0.5125, 0.2539, 0.4109, 0.3215, 0.4394, 0.3072, 0.5125, 0.3106, 0.3247, 0.3215, 0.4394, 0.2539, 0.4109, 0.3106, 0.3247, 0.3624, 0.3773, 0.3215, 0.4394, 0.3954, 0.2671, 0.3624, 0.3773, 0.3106, 0.3247, 0.3954, 0.2671, 0.4235, 0.3358, 0.3624, 0.3773, 0.4856, 0.2469, 0.4235, 0.3358, 0.3954, 0.2671, 0.4856, 0.2469, 0.4856, 0.3213, 0.4235, 0.3358, 0.3939, 0.2671, 0.4856, 0.3213, 0.4856, 0.2469, 0.3939, 0.2671, 0.4219, 0.3358, 0.4856, 0.3213, 0.309, 0.3247, 0.4219, 0.3358, 0.3939, 0.2671, 0.309, 0.3247, 0.3608, 0.3773, 0.4219, 0.3358, 0.2523, 0.4109, 0.3608, 0.3773, 0.309, 0.3247, 0.2523, 0.4109, 0.32, 0.4394, 0.3608, 0.3773, 0.2324, 0.5125, 0.32, 0.4394, 0.2523, 0.4109, 0.2324, 0.5125, 0.3056, 0.5125, 0.32, 0.4394, 0.2523, 0.6142, 0.3056, 0.5125, 0.2324, 0.5125, 0.2523, 0.6142, 0.32, 0.5858, 0.3056, 0.5125, 0.309, 0.7004, 0.32, 0.5858, 0.2523, 0.6142, 0.309, 0.7004, 0.3608, 0.6478, 0.32, 0.5858, 0.3939, 0.758, 0.3608, 0.6478, 0.309, 0.7004, 0.3939, 0.758, 0.4219, 0.6893, 0.3608, 0.6478, 0.4856, 0.7782, 0.4219, 0.6893, 0.3939, 0.758, 0.4856, 0.7782, 0.4856, 0.7038, 0.4219, 0.6893, 0.3954, 0.758, 0.4856, 0.7038, 0.4856, 0.7782, 0.3954, 0.758, 0.4235, 0.6893, 0.4856, 0.7038, 0.3106, 0.7004, 0.4235, 0.6893, 0.3954, 0.758, 0.3106, 0.7004, 0.3624, 0.6478, 0.4235, 0.6893, 0.1314, 0.6651, 0.1314, 0.36, 0.1016, 0.5125, 0.1314, 0.6651, 0.2165, 0.7943, 0.1314, 0.36, 0.32, 0.5858, 0.32, 0.4394, 0.3056, 0.5125, 0.32, 0.5858, 0.3608, 0.6478, 0.32, 0.4394, 0.13, 0.36, 0.13, 0.6651, 0.1001, 0.5125, 0.13, 0.36, 0.2151, 0.2308, 0.13, 0.6651, 0.3215, 0.4394, 0.3215, 0.5858, 0.3072, 0.5125, 0.3215, 0.4394, 0.3624, 0.3773, 0.3215, 0.5858, 0.2165, 0.7943, 0.2165, 0.2308, 0.1314, 0.36, 0.2165, 0.7943, 0.3438, 0.8807, 0.2165, 0.2308, 0.3438, 0.8807, 0.3438, 0.1444, 0.2165, 0.2308, 0.3438, 0.8807, 0.4856, 0.911, 0.3438, 0.1444, 0.4856, 0.911, 0.4856, 0.114, 0.3438, 0.1444, 0.4856, 0.911, 0.3424, 0.8807, 0.4856, 0.114, 0.3424, 0.8807, 0.3424, 0.1444, 0.4856, 0.114, 0.3424, 0.8807, 0.2151, 0.7943, 0.3424, 0.1444, 0.2151, 0.7943, 0.2151, 0.2308, 0.3424, 0.1444, 0.2151, 0.7943, 0.13, 0.6651, 0.2151, 0.2308, 0.3624, 0.3773, 0.3624, 0.6478, 0.3215, 0.5858, 0.3624, 0.3773, 0.4235, 0.3358, 0.3624, 0.6478, 0.4235, 0.3358, 0.4235, 0.6893, 0.3624, 0.6478, 0.4235, 0.3358, 0.4856, 0.3213, 0.4235, 0.6893, 0.3608, 0.6478, 0.3608, 0.3773, 0.32, 0.4394, 0.3608, 0.6478, 0.4219, 0.6893, 0.3608, 0.3773, 0.4219, 0.6893, 0.4219, 0.3358, 0.3608, 0.3773, 0.4219, 0.6893, 0.4856, 0.7038, 0.4219, 0.3358, 0.4856, 0.3213, 0.4856, 0.7038, 0.4235, 0.6893, 0.4856, 0.3213, 0.4219, 0.3358, 0.4856, 0.7038])
me_itmpokeball.materials.append(mat_mat2)
me_itmpokeball.materials.append(mat_mat3)
me_itmpokeball.materials.append(mat_mat1)
me_itmpokeball.materials.append(mat_mat4)
me_itmpokeball.update()
me_itmpokeball.normals_split_custom_set([tuple(v) for v in zip(*[iter([-0.7122, -0.2237, -0.6654, -0.7817, -0.2487, -0.572, -0.8189, -0.1117, -0.563, -0.7122, -0.2237, -0.6654, -0.7804, -0.38, -0.4966, -0.7817, -0.2487, -0.572, -0.5705, -0.4104, -0.7114, -0.7804, -0.38, -0.4966, -0.7122, -0.2237, -0.6654, -0.5705, -0.4104, -0.7114, -0.7753, -0.5599, -0.2923, -0.7804, -0.38, -0.4966, -0.5485, -0.6901, -0.4722, -0.7753, -0.5599, -0.2923, -0.5705, -0.4104, -0.7114, -0.5485, -0.6901, -0.4722, -0.6936, -0.7203, -1.1e-06, -0.7753, -0.5599, -0.2923, -0.312, -0.8974, -0.312, -0.6936, -0.7203, -1.1e-06, -0.5485, -0.6901, -0.4722, -0.312, -0.8974, -0.312, -0.3806, -0.9247, 4.335e-06, -0.6936, -0.7203, -1.1e-06, 0.0, -1.0, -8.64e-06, -0.3806, -0.9247, 4.335e-06, -0.312, -0.8974, -0.312, 0.0, -1.0, -8.64e-06, -0.312, -0.8974, 0.312, -0.3806, -0.9247, 4.335e-06, 2.746e-06, -0.9247, 0.3806, -0.312, -0.8974, 0.312, 0.0, -1.0, -8.64e-06, 2.746e-06, -0.9247, 0.3806, -2.188e-06, -0.7092, 0.705, -0.312, -0.8974, 0.312, 0.2618, -0.9079, 0.3275, -2.188e-06, -0.7092, 0.705, 2.746e-06, -0.9247, 0.3806, 0.2618, -0.9079, 0.3275, 0.5647, -0.7059, 0.4277, -2.188e-06, -0.7092, 0.705, 0.4412, -0.8974, -4.959e-07, 0.5647, -0.7059, 0.4277, 0.2618, -0.9079, 0.3275, 0.4412, -0.8974, -4.959e-07, 0.705, -0.7092, 1.496e-06, 0.5647, -0.7059, 0.4277, 0.5647, -0.7059, -0.4277, 0.705, -0.7092, 1.496e-06, 0.4412, -0.8974, -4.959e-07, 0.5647, -0.7059, -0.4277, 0.8957, -0.4446, 0.0, 0.705, -0.7092, 1.496e-06, 0.6235, -0.3577, -0.6952, 0.8957, -0.4446, 0.0, 0.5647, -0.7059, -0.4277, 0.6235, -0.3577, -0.6952, 0.9808, -0.1952, -5.376e-09, 0.8957, -0.4446, 0.0, 0.6935, -0.195, -0.6935, 0.9808, -0.1952, -5.376e-09, 0.6235, -0.3577, -0.6952, 0.0, 1.0, -1.029e-07, 0.0, 1.0, -9.433e-09, 0.0, 1.0, 0.0, 0.0, 1.0, -1.029e-07, 0.0, 1.0, -1.111e-07, 0.0, 1.0, -9.433e-09, 0.0, 1.0, -6.43e-09, 0.0, 1.0, -1.111e-07, 0.0, 1.0, -1.029e-07, 0.0, 1.0, -6.43e-09, 0.0, 1.0, -6.614e-09, 0.0, 1.0, -1.111e-07, 0.0, 1.0, 6.156e-08, 0.0, 1.0, -6.614e-09, 0.0, 1.0, -6.43e-09, 0.0, 1.0, 6.156e-08, 0.0, 1.0, 5.953e-08, 0.0, 1.0, -6.614e-09, 0.0, 1.0, 4.142e-09, 0.0, 1.0, 5.953e-08, 0.0, 1.0, 6.156e-08, 0.0, 1.0, 4.142e-09, 0.0, 1.0, 4.716e-09, 0.0, 1.0, 5.953e-08, 0.0, 1.0, 8.757e-08, 0.0, 1.0, 4.716e-09, 0.0, 1.0, 4.142e-09, 0.0, 1.0, 8.757e-08, 0.0, 1.0, 1.104e-07, 0.0, 1.0, 4.716e-09, 0.0, 1.0, -3.998e-09, 0.0, 1.0, 1.104e-07, 0.0, 1.0, 8.757e-08, 0.0, 1.0, -3.998e-09, 0.0, 1.0, 0.0, 0.0, 1.0, 1.104e-07, 0.0, -0.1952, -0.9808, -0.5705, -0.4104, -0.7114, -0.7122, -0.2237, -0.6654, 0.0, -0.1952, -0.9808, -1.486e-06, -0.3845, -0.9231, -0.5705, -0.4104, -0.7114, 0.6235, -0.3577, -0.6952, -1.486e-06, -0.3845, -0.9231, 0.0, -0.1952, -0.9808, 0.6235, -0.3577, -0.6952, -3.391e-06, -0.7093, -0.7049, -1.486e-06, -0.3845, -0.9231, 0.5647, -0.7059, -0.4277, -3.391e-06, -0.7093, -0.7049, 0.6235, -0.3577, -0.6952, 0.5647, -0.7059, -0.4277, 0.2619, -0.9079, -0.3275, -3.391e-06, -0.7093, -0.7049, 0.4412, -0.8974, -4.959e-07, 0.2619, -0.9079, -0.3275, 0.5647, -0.7059, -0.4277, 0.4412, -0.8974, -4.959e-07, 0.0, -1.0, -8.64e-06, 0.2619, -0.9079, -0.3275, 0.2618, -0.9079, 0.3275, 0.0, -1.0, -8.64e-06, 0.4412, -0.8974, -4.959e-07, 0.2618, -0.9079, 0.3275, 2.746e-06, -0.9247, 0.3806, 0.0, -1.0, -8.64e-06, 0.0, 0.3207, -0.9472, 1.611e-08, 0.1949, -0.9808, -1.609e-07, 0.195, -0.9808, 0.0, 0.3207, -0.9472, 0.0, 0.443, -0.8965, 1.611e-08, 0.1949, -0.9808, 0.0, 0.6588, -0.7523, 0.0, 0.443, -0.8965, 0.0, 0.3207, -0.9472, 0.0, 0.6588, -0.7523, 0.0, 0.7523, -0.6588, 0.0, 0.443, -0.8965, 0.0, 0.8965, -0.443, 0.0, 0.7523, -0.6588, 0.0, 0.6588, -0.7523, 0.0, 0.8965, -0.443, 0.0, 0.9472, -0.3207, 0.0, 0.7523, -0.6588, 0.0, 1.0, 0.0, 0.0, 0.9472, -0.3207, 0.0, 0.8965, -0.443, 0.0, 1.0, 0.0, 0.0, 1.0, 0.0, 0.0, 0.9472, -0.3207, -5.781e-09, 0.9472, 0.3207, 0.0, 1.0, 0.0, 0.0, 1.0, 0.0, 0.0, -0.1952, 0.9808, 0.6235, -0.3577, 0.6952, 0.6935, -0.195, 0.6935, 0.0, -0.1952, 0.9808, 1.486e-06, -0.3845, 0.9231, 0.6235, -0.3577, 0.6952, -0.5705, -0.4104, 0.7114, 1.486e-06, -0.3845, 0.9231, 0.0, -0.1952, 0.9808, -0.5705, -0.4104, 0.7114, -2.188e-06, -0.7092, 0.705, 1.486e-06, -0.3845, 0.9231, -0.5485, -0.6901, 0.4722, -2.188e-06, -0.7092, 0.705, -0.5705, -0.4104, 0.7114, -0.5485, -0.6901, 0.4722, -0.312, -0.8974, 0.312, -2.188e-06, -0.7092, 0.705, -0.6936, -0.7203, -1.1e-06, -0.312, -0.8974, 0.312, -0.5485, -0.6901, 0.4722, -0.6936, -0.7203, -1.1e-06, -0.3806, -0.9247, 4.335e-06, -0.312, -0.8974, 0.312, 5.788e-09, 0.8965, 0.443, -5.781e-09, 0.9472, 0.3207, 0.0, 1.0, 0.0, 5.788e-09, 0.8965, 0.443, -6.334e-06, 0.7523, 0.6588, -5.781e-09, 0.9472, 0.3207, 5.783e-09, 0.6588, 0.7523, -6.334e-06, 0.7523, 0.6588, 5.788e-09, 0.8965, 0.443, 5.783e-09, 0.6588, 0.7523, -2.539e-05, 0.443, 0.8965, -6.334e-06, 0.7523, 0.6588, 2.531e-05, 0.3207, 0.9472, -2.539e-05, 0.443, 0.8965, 5.783e-09, 0.6588, 0.7523, 2.531e-05, 0.3207, 0.9472, 1.126e-07, 0.1949, 0.9808, -2.539e-05, 0.443, 0.8965, -2.301e-08, 0.195, 0.9808, 1.126e-07, 0.1949, 0.9808, 2.531e-05, 0.3207, 0.9472, 0.8957, -0.4446, 0.0, 0.5647, -0.7059, 0.4277, 0.705, -0.7092, 1.496e-06, 0.8957, -0.4446, 0.0, 0.6235, -0.3577, 0.6952, 0.5647, -0.7059, 0.4277, 0.9808, -0.1952, -5.376e-09, 0.6235, -0.3577, 0.6952, 0.8957, -0.4446, 0.0, 0.9808, -0.1952, -5.376e-09, 0.6935, -0.195, 0.6935, 0.6235, -0.3577, 0.6952, -0.6936, -0.7203, -1.1e-06, -0.8315, -0.5555, 0.0, -0.7753, -0.5599, -0.2923, -0.6936, -0.7203, -1.1e-06, -0.7753, -0.5599, 0.2923, -0.8315, -0.5555, 0.0, -0.5485, -0.6901, 0.4722, -0.7753, -0.5599, 0.2923, -0.6936, -0.7203, -1.1e-06, -0.5485, -0.6901, 0.4722, -0.5705, -0.4104, 0.7114, -0.7753, -0.5599, 0.2923, -0.5705, -0.4104, 0.7114, -0.7804, -0.38, 0.4966, -0.7753, -0.5599, 0.2923, -0.5705, -0.4104, 0.7114, -0.7122, -0.2237, 0.6654, -0.7804, -0.38, 0.4966, 0.0, -0.1952, 0.9808, -0.7122, -0.2237, 0.6654, -0.5705, -0.4104, 0.7114, -3.391e-06, -0.7093, -0.7049, -0.5705, -0.4104, -0.7114, -1.486e-06, -0.3845, -0.9231, -3.391e-06, -0.7093, -0.7049, -0.5485, -0.6901, -0.4722, -0.5705, -0.4104, -0.7114, -0.312, -0.8974, -0.312, -0.5485, -0.6901, -0.4722, -3.391e-06, -0.7093, -0.7049, 2.669e-06, -0.9247, -0.3806, -0.312, -0.8974, -0.312, -3.391e-06, -0.7093, -0.7049, 2.669e-06, -0.9247, -0.3806, 0.0, -1.0, -8.64e-06, -0.312, -0.8974, -0.312, 0.2619, -0.9079, -0.3275, 0.0, -1.0, -8.64e-06, 2.669e-06, -0.9247, -0.3806, -2.188e-06, -0.7092, 0.705, 0.6235, -0.3577, 0.6952, 1.486e-06, -0.3845, 0.9231, -2.188e-06, -0.7092, 0.705, 0.5647, -0.7059, 0.4277, 0.6235, -0.3577, 0.6952, -0.7122, -0.2237, 0.6654, -0.7817, -0.2487, 0.572, -0.7804, -0.38, 0.4966, -0.7122, -0.2237, 0.6654, -0.8189, -0.1117, 0.563, -0.7817, -0.2487, 0.572, 0.0, 1.0, 3.998e-09, 0.0, 1.0, -1.104e-07, 0.0, 1.0, 0.0, 0.0, 1.0, 3.998e-09, 0.0, 1.0, -8.757e-08, 0.0, 1.0, -1.104e-07, 0.0, 1.0, -8.757e-08, 0.0, 1.0, -9.433e-09, 0.0, 1.0, -1.104e-07, 0.0, 1.0, -8.757e-08, 0.0, 1.0, 0.0, 0.0, 1.0, -9.433e-09, 0.0, -0.1952, -0.9808, 0.6935, -0.195, -0.6935, 0.6235, -0.3577, -0.6952, 0.2619, -0.9079, -0.3275, 2.669e-06, -0.9247, -0.3806, -3.391e-06, -0.7093, -0.7049, -1.935e-06, -0.1954, -0.9807, -2.039e-06, -0.4888, -0.8724, -0.6845, -0.2494, -0.685, -1.935e-06, -0.1954, -0.9807, 0.6169, -0.4888, -0.6169, -2.039e-06, -0.4888, -0.8724, 0.6935, -0.195, -0.6935, 0.6169, -0.4888, -0.6169, -1.935e-06, -0.1954, -0.9807, 0.6935, -0.195, -0.6935, 0.8724, -0.4888, -5.497e-06, 0.6169, -0.4888, -0.6169, 0.9807, -0.1954, -2e-06, 0.8724, -0.4888, -5.497e-06, 0.6935, -0.195, -0.6935, 0.9807, -0.1954, -2e-06, 0.6169, -0.4888, 0.6169, 0.8724, -0.4888, -5.497e-06, 0.6935, -0.1952, 0.6935, 0.6169, -0.4888, 0.6169, 0.9807, -0.1954, -2e-06, 0.6935, -0.1952, 0.6935, 5.464e-06, -0.4888, 0.8724, 0.6169, -0.4888, 0.6169, 1.935e-06, -0.1954, 0.9807, 5.464e-06, -0.4888, 0.8724, 0.6935, -0.1952, 0.6935, 1.935e-06, -0.1954, 0.9807, -0.482, -0.5043, 0.7165, 5.464e-06, -0.4888, 0.8724, -0.6845, -0.2494, 0.685, -0.482, -0.5043, 0.7165, 1.935e-06, -0.1954, 0.9807, -0.6845, -0.2494, 0.685, -0.7554, -0.6553, -9.246e-06, -0.482, -0.5043, 0.7165, -0.9537, -0.3008, 1.293e-05, -0.7554, -0.6553, -9.246e-06, -0.6845, -0.2494, 0.685, -0.9537, -0.3008, 1.293e-05, -0.482, -0.5043, -0.7165, -0.7554, -0.6553, -9.246e-06, -0.6845, -0.2494, -0.685, -0.482, -0.5043, -0.7165, -0.9537, -0.3008, 1.293e-05, -0.6845, -0.2494, -0.685, -2.039e-06, -0.4888, -0.8724, -0.482, -0.5043, -0.7165, 0.1554, -0.9878, -5.718e-07, -0.482, -0.5043, -0.7165, -2.039e-06, -0.4888, -0.8724, 0.1554, -0.9878, -5.718e-07, -0.7554, -0.6553, -9.246e-06, -0.482, -0.5043, -0.7165, -0.482, -0.5043, 0.7165, -0.7554, -0.6553, -9.246e-06, 0.1554, -0.9878, -5.718e-07, 0.6169, -0.4888, -0.6169, 0.1554, -0.9878, -5.718e-07, -2.039e-06, -0.4888, -0.8724, 0.6169, -0.4888, -0.6169, 0.8724, -0.4888, -5.497e-06, 0.1554, -0.9878, -5.718e-07, 0.6169, -0.4888, 0.6169, 0.1554, -0.9878, -5.718e-07, 0.8724, -0.4888, -5.497e-06, 0.6169, -0.4888, 0.6169, 5.464e-06, -0.4888, 0.8724, 0.1554, -0.9878, -5.718e-07, -0.482, -0.5043, 0.7165, 0.1554, -0.9878, -5.718e-07, 5.464e-06, -0.4888, 0.8724, -0.7122, 0.2237, 0.6654, -0.7817, 0.2487, 0.572, -0.8189, 0.1117, 0.563, -0.7122, 0.2237, 0.6654, -0.7804, 0.38, 0.4966, -0.7817, 0.2487, 0.572, -0.5705, 0.4104, 0.7114, -0.7804, 0.38, 0.4966, -0.7122, 0.2237, 0.6654, -0.5705, 0.4104, 0.7114, -0.7753, 0.5599, 0.2923, -0.7804, 0.38, 0.4966, -0.5485, 0.6901, 0.4722, -0.7753, 0.5599, 0.2923, -0.5705, 0.4104, 0.7114, -0.5485, 0.6901, 0.4722, -0.6936, 0.7203, 1.079e-06, -0.7753, 0.5599, 0.2923, -0.312, 0.8974, 0.312, -0.6936, 0.7203, 1.079e-06, -0.5485, 0.6901, 0.4722, -0.312, 0.8974, 0.312, -0.3806, 0.9247, -4.395e-06, -0.6936, 0.7203, 1.079e-06, 0.0, 1.0, -8.643e-06, -0.3806, 0.9247, -4.395e-06, -0.312, 0.8974, 0.312, 0.0, 1.0, -8.643e-06, -0.312, 0.8974, -0.312, -0.3806, 0.9247, -4.395e-06, 2.681e-06, 0.9247, -0.3806, -0.312, 0.8974, -0.312, 0.0, 1.0, -8.643e-06, 2.681e-06, 0.9247, -0.3806, -2.089e-06, 0.7093, -0.7049, -0.312, 0.8974, -0.312, 0.312, 0.8974, -0.312, -2.089e-06, 0.7093, -0.7049, 2.681e-06, 0.9247, -0.3806, 0.312, 0.8974, -0.312, 0.4985, 0.7092, -0.4985, -2.089e-06, 0.7093, -0.7049, 0.7049, 0.7093, -1.28e-06, 0.4985, 0.7092, -0.4985, 0.312, 0.8974, -0.312, 0.7049, 0.7093, -1.28e-06, 0.6527, 0.3845, -0.6527, 0.4985, 0.7092, -0.4985, 0.9231, 0.3845, -1.481e-06, 0.6527, 0.3845, -0.6527, 0.7049, 0.7093, -1.28e-06, 0.9231, 0.3845, -1.481e-06, 0.9808, 0.1952, 5.376e-09, 0.6527, 0.3845, -0.6527, 0.6527, 0.3845, 0.6527, 0.9808, 0.1952, 5.376e-09, 0.9231, 0.3845, -1.481e-06, 0.6527, 0.3845, 0.6527, 0.6935, 0.195, 0.6935, 0.9808, 0.1952, 5.376e-09, 0.0, 0.1952, 0.9808, 0.6935, 0.195, 0.6935, 0.6527, 0.3845, 0.6527, 0.0, -1.0, 4.142e-09, 0.0, -1.0, 5.078e-08, 0.0, -1.0, 4.365e-08, 0.0, -1.0, 4.142e-09, 0.0, -1.0, 4.716e-09, 0.0, -1.0, 5.078e-08, 0.0, -1.0, 1.029e-07, 0.0, -1.0, 4.716e-09, 0.0, -1.0, 4.142e-09, 0.0, -1.0, 1.029e-07, 0.0, -1.0, 1.111e-07, 0.0, -1.0, 4.716e-09, 0.0, -1.0, 6.43e-09, 0.0, -1.0, 1.111e-07, 0.0, -1.0, 1.029e-07, 0.0, -1.0, 6.43e-09, 0.0, -1.0, 6.614e-09, 0.0, -1.0, 1.111e-07, 0.0, -1.0, -6.156e-08, 0.0, -1.0, 6.614e-09, 0.0, -1.0, 6.43e-09, 0.0, -1.0, -6.156e-08, 0.0, -1.0, -5.953e-08, 0.0, -1.0, 6.614e-09, 0.0, -1.0, -4.142e-09, 0.0, -1.0, -5.953e-08, 0.0, -1.0, -6.156e-08, 0.0, -1.0, -4.142e-09, 0.0, -1.0, -4.716e-09, 0.0, -1.0, -5.953e-08, 0.0, -1.0, -8.745e-08, 0.0, -1.0, -4.716e-09, 0.0, -1.0, -4.142e-09, 0.0, -1.0, -8.745e-08, 0.0, -1.0, -1.054e-07, 0.0, -1.0, -4.716e-09, 0.0, -1.0, 2.644e-09, 0.0, -1.0, -1.054e-07, 0.0, -1.0, -8.745e-08, -0.6936, 0.7203, 1.079e-06, -0.8315, 0.5555, 0.0, -0.7753, 0.5599, 0.2923, -0.6936, 0.7203, 1.079e-06, -0.7753, 0.5599, -0.2923, -0.8315, 0.5555, 0.0, -0.5485, 0.6901, -0.4722, -0.7753, 0.5599, -0.2923, -0.6936, 0.7203, 1.079e-06, -0.5485, 0.6901, -0.4722, -0.5705, 0.4104, -0.7114, -0.7753, 0.5599, -0.2923, -2.089e-06, 0.7093, -0.7049, -0.5705, 0.4104, -0.7114, -0.5485, 0.6901, -0.4722, -2.089e-06, 0.7093, -0.7049, -1.481e-06, 0.3845, -0.9231, -0.5705, 0.4104, -0.7114, 0.6527, 0.3845, -0.6527, -1.481e-06, 0.3845, -0.9231, -2.089e-06, 0.7093, -0.7049, 0.6527, 0.3845, -0.6527, 0.0, 0.1952, -0.9808, -1.481e-06, 0.3845, -0.9231, 0.7049, 0.7093, -1.28e-06, 0.6527, 0.3845, 0.6527, 0.9231, 0.3845, -1.481e-06, 0.7049, 0.7093, -1.28e-06, 0.4985, 0.7092, 0.4985, 0.6527, 0.3845, 0.6527, 0.312, 0.8974, 0.3119, 0.4985, 0.7092, 0.4985, 0.7049, 0.7093, -1.28e-06, 0.312, 0.8974, 0.3119, 1.445e-06, 0.7092, 0.705, 0.4985, 0.7092, 0.4985, -4.405e-06, 0.9247, 0.3806, 1.445e-06, 0.7092, 0.705, 0.312, 0.8974, 0.3119, -4.405e-06, 0.9247, 0.3806, -0.312, 0.8974, 0.312, 1.445e-06, 0.7092, 0.705, 0.0, 1.0, -8.643e-06, -0.312, 0.8974, 0.312, -4.405e-06, 0.9247, 0.3806, 1.445e-06, 0.7092, 0.705, 0.6527, 0.3845, 0.6527, 0.4985, 0.7092, 0.4985, 1.445e-06, 0.7092, 0.705, 1.481e-06, 0.3845, 0.9231, 0.6527, 0.3845, 0.6527, -0.5705, 0.4104, 0.7114, 1.481e-06, 0.3845, 0.9231, 1.445e-06, 0.7092, 0.705, -0.5705, 0.4104, 0.7114, 0.0, 0.1952, 0.9808, 1.481e-06, 0.3845, 0.9231, -0.7122, 0.2237, 0.6654, 0.0, 0.1952, 0.9808, -0.5705, 0.4104, 0.7114, 0.0, -0.9978, -0.06615, 0.0, -0.9239, -0.3827, 0.0, -0.9239, -0.3827, 0.0, -0.9978, -0.06615, 0.0, -0.9978, 0.06615, 0.0, -0.9239, -0.3827, 0.0, -0.9239, 0.3827, 0.0, -0.9978, 0.06615, 0.0, -0.9978, -0.06615, 0.0, -0.9239, 0.3827, 0.0, -0.9239, 0.3827, 0.0, -0.9978, 0.06615, 2.535e-05, -0.7523, 0.6588, 0.0, -0.9239, 0.3827, 0.0, -0.9239, 0.3827, 0.312, 0.8974, 0.3119, 0.0, 1.0, -8.643e-06, -4.405e-06, 0.9247, 0.3806, 0.312, 0.8974, 0.3119, 0.3806, 0.9247, 5.063e-09, 0.0, 1.0, -8.643e-06, 0.7049, 0.7093, -1.28e-06, 0.3806, 0.9247, 5.063e-09, 0.312, 0.8974, 0.3119, 0.7049, 0.7093, -1.28e-06, 0.312, 0.8974, -0.312, 0.3806, 0.9247, 5.063e-09, -0.5705, 0.4104, -0.7114, -0.7804, 0.38, -0.4966, -0.7753, 0.5599, -0.2923, -0.5705, 0.4104, -0.7114, -0.7122, 0.2237, -0.6654, -0.7804, 0.38, -0.4966, 0.0, 0.1952, -0.9808, -0.7122, 0.2237, -0.6654, -0.5705, 0.4104, -0.7114, -0.312, 0.8974, -0.312, -0.6936, 0.7203, 1.079e-06, -0.3806, 0.9247, -4.395e-06, -0.312, 0.8974, -0.312, -0.5485, 0.6901, -0.4722, -0.6936, 0.7203, 1.079e-06, -2.089e-06, 0.7093, -0.7049, -0.5485, 0.6901, -0.4722, -0.312, 0.8974, -0.312, 0.6935, 0.195, -0.6935, 0.6527, 0.3845, -0.6527, 0.9808, 0.1952, 5.376e-09, 0.6935, 0.195, -0.6935, 0.0, 0.1952, -0.9808, 0.6527, 0.3845, -0.6527, 1.445e-06, 0.7092, 0.705, -0.5485, 0.6901, 0.4722, -0.5705, 0.4104, 0.7114, 1.445e-06, 0.7092, 0.705, -0.312, 0.8974, 0.312, -0.5485, 0.6901, 0.4722, -0.7122, 0.2237, -0.6654, -0.7817, 0.2487, -0.572, -0.7804, 0.38, -0.4966, -0.7122, 0.2237, -0.6654, -0.8189, 0.1117, -0.563, -0.7817, 0.2487, -0.572, 1.126e-07, -0.1949, -0.9808, 2.531e-05, -0.3207, -0.9472, -2.301e-08, -0.195, -0.9808, 1.126e-07, -0.1949, -0.9808, -2.539e-05, -0.443, -0.8965, 2.531e-05, -0.3207, -0.9472, -2.539e-05, -0.443, -0.8965, 5.783e-09, -0.6588, -0.7523, 2.531e-05, -0.3207, -0.9472, -2.539e-05, -0.443, -0.8965, -6.334e-06, -0.7523, -0.6588, 5.783e-09, -0.6588, -0.7523, -6.334e-06, -0.7523, -0.6588, 0.0, -0.9239, -0.3827, 5.783e-09, -0.6588, -0.7523, -6.334e-06, -0.7523, -0.6588, 0.0, -0.9239, -0.3827, 0.0, -0.9239, -0.3827, -1.126e-07, -0.1949, 0.9808, -5.774e-09, -0.3207, 0.9472, 2.301e-08, -0.195, 0.9808, -1.126e-07, -0.1949, 0.9808, -2.539e-05, -0.443, 0.8965, -5.774e-09, -0.3207, 0.9472, -2.539e-05, -0.443, 0.8965, -5.783e-09, -0.6588, 0.7523, -5.774e-09, -0.3207, 0.9472, -2.539e-05, -0.443, 0.8965, 2.535e-05, -0.7523, 0.6588, -5.783e-09, -0.6588, 0.7523, 0.312, 0.8974, -0.312, 0.0, 1.0, -8.643e-06, 0.3806, 0.9247, 5.063e-09, 0.312, 0.8974, -0.312, 2.681e-06, 0.9247, -0.3806, 0.0, 1.0, -8.643e-06, 0.0, -1.0, -3.998e-09, 0.0, -1.0, 5.078e-08, 0.0, -1.0, 0.0, 0.0, -1.0, -3.998e-09, 0.0, -1.0, 4.365e-08, 0.0, -1.0, 5.078e-08, -2.089e-06, 0.7093, -0.7049, 0.4985, 0.7092, -0.4985, 0.6527, 0.3845, -0.6527, 2.535e-05, -0.7523, 0.6588, 0.0, -0.9239, 0.3827, -5.783e-09, -0.6588, 0.7523, -0.5705, 0.4104, -0.7114, -1.481e-06, 0.3845, -0.9231, 0.0, 0.1952, -0.9808, 0.0, -1.0, -8.745e-08, 0.0, -1.0, 0.0, 0.0, -1.0, 2.644e-09, 0.0, 0.1952, 0.9808, 0.6527, 0.3845, 0.6527, 1.481e-06, 0.3845, 0.9231, -1.935e-06, 0.1954, 0.9807, -2.039e-06, 0.4888, 0.8724, -0.6845, 0.2494, 0.685, -1.935e-06, 0.1954, 0.9807, 0.6169, 0.4888, 0.6169, -2.039e-06, 0.4888, 0.8724, 0.6935, 0.195, 0.6935, 0.6169, 0.4888, 0.6169, -1.935e-06, 0.1954, 0.9807, 0.6935, 0.195, 0.6935, 0.8724, 0.4888, 5.497e-06, 0.6169, 0.4888, 0.6169, 0.9807, 0.1954, 2e-06, 0.8724, 0.4888, 5.497e-06, 0.6935, 0.195, 0.6935, 0.9807, 0.1954, 2e-06, 0.6169, 0.4888, -0.6169, 0.8724, 0.4888, 5.497e-06, 0.6935, 0.1952, -0.6935, 0.6169, 0.4888, -0.6169, 0.9807, 0.1954, 2e-06, 0.6935, 0.1952, -0.6935, 5.464e-06, 0.4888, -0.8724, 0.6169, 0.4888, -0.6169, 1.935e-06, 0.1954, -0.9807, 5.464e-06, 0.4888, -0.8724, 0.6935, 0.1952, -0.6935, 1.935e-06, 0.1954, -0.9807, -0.482, 0.5043, -0.7165, 5.464e-06, 0.4888, -0.8724, -0.6845, 0.2494, -0.685, -0.482, 0.5043, -0.7165, 1.935e-06, 0.1954, -0.9807, -0.6845, 0.2494, -0.685, -0.7554, 0.6553, 9.246e-06, -0.482, 0.5043, -0.7165, -0.9537, 0.3008, -1.293e-05, -0.7554, 0.6553, 9.246e-06, -0.6845, 0.2494, -0.685, -0.9537, 0.3008, -1.293e-05, -0.482, 0.5043, 0.7165, -0.7554, 0.6553, 9.246e-06, -0.6845, 0.2494, 0.685, -0.482, 0.5043, 0.7165, -0.9537, 0.3008, -1.293e-05, -0.6845, 0.2494, 0.685, -2.039e-06, 0.4888, 0.8724, -0.482, 0.5043, 0.7165, 0.1554, 0.9878, 5.718e-07, -0.482, 0.5043, 0.7165, -2.039e-06, 0.4888, 0.8724, 0.1554, 0.9878, 5.718e-07, -0.7554, 0.6553, 9.246e-06, -0.482, 0.5043, 0.7165, -0.482, 0.5043, -0.7165, -0.7554, 0.6553, 9.246e-06, 0.1554, 0.9878, 5.718e-07, 0.6169, 0.4888, 0.6169, 0.1554, 0.9878, 5.718e-07, -2.039e-06, 0.4888, 0.8724, 0.6169, 0.4888, 0.6169, 0.8724, 0.4888, 5.497e-06, 0.1554, 0.9878, 5.718e-07, 0.6169, 0.4888, -0.6169, 0.1554, 0.9878, 5.718e-07, 0.8724, 0.4888, 5.497e-06, 0.6169, 0.4888, -0.6169, 5.464e-06, 0.4888, -0.8724, 0.1554, 0.9878, 5.718e-07, -0.482, 0.5043, -0.7165, 0.1554, 0.9878, 5.718e-07, 5.464e-06, 0.4888, -0.8724, -0.3771, 0.3544, -0.8557, -0.3772, 0.6549, -0.6549, -0.3772, 0.6549, -0.6549, -0.3771, 0.3544, -0.8557, -0.3769, 0.3545, -0.8557, -0.3772, 0.6549, -0.6549, -0.3771, -3.909e-06, -0.9262, -0.3769, 0.3545, -0.8557, -0.3771, 0.3544, -0.8557, -0.3771, -3.909e-06, -0.9262, -0.3767, -3.261e-05, -0.9264, -0.3769, 0.3545, -0.8557, -0.377, -0.3545, -0.8557, -0.3767, -3.261e-05, -0.9264, -0.3771, -3.909e-06, -0.9262, -0.377, -0.3545, -0.8557, -0.3769, -0.3545, -0.8557, -0.3767, -3.261e-05, -0.9264, -0.3772, -0.6549, -0.6549, -0.3769, -0.3545, -0.8557, -0.377, -0.3545, -0.8557, -0.3772, -0.6549, -0.6549, -0.3773, -0.6548, -0.6548, -0.3769, -0.3545, -0.8557, -0.3771, -0.8557, -0.3544, -0.3773, -0.6548, -0.6548, -0.3772, -0.6549, -0.6549, -0.3771, -0.8557, -0.3544, -0.3772, -0.8556, -0.3544, -0.3773, -0.6548, -0.6548, -0.3767, -0.9264, 2.34e-05, -0.3772, -0.8556, -0.3544, -0.3771, -0.8557, -0.3544, -0.3767, -0.9264, 2.34e-05, -0.3767, -0.9264, 3.29e-05, -0.3772, -0.8556, -0.3544, -0.3771, -0.8556, 0.3544, -0.3767, -0.9264, 3.29e-05, -0.3767, -0.9264, 2.34e-05, -0.3771, -0.8556, 0.3544, -0.3771, -0.8557, 0.3545, -0.3767, -0.9264, 3.29e-05, -0.3772, -0.6549, 0.6549, -0.3771, -0.8557, 0.3545, -0.3771, -0.8556, 0.3544, -0.3772, -0.6549, 0.6549, -0.3772, -0.6549, 0.6549, -0.3771, -0.8557, 0.3545, -0.3771, -0.3544, 0.8557, -0.3772, -0.6549, 0.6549, -0.3772, -0.6549, 0.6549, -0.3771, -0.3544, 0.8557, -0.3769, -0.3545, 0.8557, -0.3772, -0.6549, 0.6549, -0.3771, 3.909e-06, 0.9262, -0.3769, -0.3545, 0.8557, -0.3771, -0.3544, 0.8557, -0.3771, 3.909e-06, 0.9262, -0.3767, 3.261e-05, 0.9264, -0.3769, -0.3545, 0.8557, -0.377, 0.3545, 0.8557, -0.3767, 3.261e-05, 0.9264, -0.3771, 3.909e-06, 0.9262, -0.377, 0.3545, 0.8557, -0.3769, 0.3545, 0.8557, -0.3767, 3.261e-05, 0.9264, -0.3772, 0.6549, 0.6549, -0.3769, 0.3545, 0.8557, -0.377, 0.3545, 0.8557, -0.3772, 0.6549, 0.6549, -0.3773, 0.6548, 0.6548, -0.3769, 0.3545, 0.8557, -0.3771, 0.8557, 0.3544, -0.3773, 0.6548, 0.6548, -0.3772, 0.6549, 0.6549, -0.3771, 0.8557, 0.3544, -0.3772, 0.8556, 0.3544, -0.3773, 0.6548, 0.6548, -0.3767, 0.9264, -2.34e-05, -0.3772, 0.8556, 0.3544, -0.3771, 0.8557, 0.3544, -0.3767, 0.9264, -2.34e-05, -0.3767, 0.9264, -3.29e-05, -0.3772, 0.8556, 0.3544, -0.3771, 0.8556, -0.3544, -0.3767, 0.9264, -3.29e-05, -0.3767, 0.9264, -2.34e-05, -0.3771, 0.8556, -0.3544, -0.3771, 0.8557, -0.3545, -0.3767, 0.9264, -3.29e-05, -0.3772, 0.6549, -0.6549, -0.3771, 0.8557, -0.3545, -0.3771, 0.8556, -0.3544, -0.3772, 0.6549, -0.6549, -0.3772, 0.6549, -0.6549, -0.3771, 0.8557, -0.3545, -0.4152, 0.3481, -0.8405, -0.4151, 0.6432, -0.6434, -0.4151, 0.6433, -0.6434, -0.4152, 0.3481, -0.8405, -0.4153, 0.3478, -0.8406, -0.4151, 0.6432, -0.6434, -0.4152, 0.0001243, -0.9097, -0.4153, 0.3478, -0.8406, -0.4152, 0.3481, -0.8405, -0.4152, 0.0001243, -0.9097, -0.4152, 0.0002028, -0.9097, -0.4153, 0.3478, -0.8406, -0.415, -0.3481, -0.8406, -0.4152, 0.0002028, -0.9097, -0.4152, 0.0001243, -0.9097, -0.415, -0.3481, -0.8406, -0.4151, -0.3483, -0.8405, -0.4152, 0.0002028, -0.9097, -0.4152, -0.6434, -0.6432, -0.4151, -0.3483, -0.8405, -0.415, -0.3481, -0.8406, -0.4152, -0.6434, -0.6432, -0.4151, -0.6434, -0.6432, -0.4151, -0.3483, -0.8405, -0.4152, -0.8405, -0.3481, -0.4151, -0.6434, -0.6432, -0.4152, -0.6434, -0.6432, -0.4152, -0.8405, -0.3481, -0.4151, -0.8406, -0.3481, -0.4151, -0.6434, -0.6432, -0.4152, -0.9097, -0.0001239, -0.4151, -0.8406, -0.3481, -0.4152, -0.8405, -0.3481, -0.4152, -0.9097, -0.0001239, -0.4152, -0.9097, -0.0002032, -0.4151, -0.8406, -0.3481, -0.415, -0.8406, 0.3481, -0.4152, -0.9097, -0.0002032, -0.4152, -0.9097, -0.0001239, -0.415, -0.8406, 0.3481, -0.4151, -0.8405, 0.3483, -0.4152, -0.9097, -0.0002032, -0.4151, -0.6433, 0.6434, -0.4151, -0.8405, 0.3483, -0.415, -0.8406, 0.3481, -0.4151, -0.6433, 0.6434, -0.4151, -0.6432, 0.6434, -0.4151, -0.8405, 0.3483, -0.4152, -0.3481, 0.8405, -0.4151, -0.6432, 0.6434, -0.4151, -0.6433, 0.6434, -0.4152, -0.3481, 0.8405, -0.4153, -0.3478, 0.8406, -0.4151, -0.6432, 0.6434, -0.4152, -0.0001243, 0.9097, -0.4153, -0.3478, 0.8406, -0.4152, -0.3481, 0.8405, -0.4152, -0.0001243, 0.9097, -0.4152, -0.0002028, 0.9097, -0.4153, -0.3478, 0.8406, -0.415, 0.3481, 0.8406, -0.4152, -0.0002028, 0.9097, -0.4152, -0.0001243, 0.9097, -0.415, 0.3481, 0.8406, -0.4151, 0.3483, 0.8405, -0.4152, -0.0002028, 0.9097, -0.4152, 0.6434, 0.6432, -0.4151, 0.3483, 0.8405, -0.415, 0.3481, 0.8406, -0.4152, 0.6434, 0.6432, -0.4151, 0.6434, 0.6432, -0.4151, 0.3483, 0.8405, -0.4152, 0.8405, 0.3481, -0.4151, 0.6434, 0.6432, -0.4152, 0.6434, 0.6432, -0.4152, 0.8405, 0.3481, -0.4151, 0.8406, 0.3481, -0.4151, 0.6434, 0.6432, -0.4152, 0.9097, 0.0001239, -0.4151, 0.8406, 0.3481, -0.4152, 0.8405, 0.3481, -0.4152, 0.9097, 0.0001239, -0.4152, 0.9097, 0.0002032, -0.4151, 0.8406, 0.3481, -0.415, 0.8406, -0.3481, -0.4152, 0.9097, 0.0002032, -0.4152, 0.9097, 0.0001239, -0.415, 0.8406, -0.3481, -0.4151, 0.8405, -0.3483, -0.4152, 0.9097, 0.0002032, -0.4151, 0.6433, -0.6434, -0.4151, 0.8405, -0.3483, -0.415, 0.8406, -0.3481, -0.4151, 0.6433, -0.6434, -0.4151, 0.6432, -0.6434, -0.4151, 0.8405, -0.3483, -1.0, 0.0, 0.0, -1.0, 0.0, 0.0, -1.0, 0.0, 0.0, -1.0, 0.0, 0.0, -1.0, 0.0, 0.0, -1.0, 0.0, 0.0, -1.0, 0.0, 0.0, -1.0, 0.0, 0.0, -1.0, 0.0, 0.0, -1.0, 0.0, 0.0, -1.0, 0.0, 0.0, -1.0, 0.0, 0.0, -1.0, 0.0, 0.0, -1.0, 0.0, 0.0, -1.0, 0.0, 0.0, -1.0, 0.0, 0.0, -1.0, 0.0, 0.0, -1.0, 0.0, 0.0, -1.0, 0.0, 0.0, -1.0, 0.0, 0.0, -1.0, 0.0, 0.0, -1.0, 0.0, 0.0, -1.0, 0.0, 0.0, -1.0, 0.0, 0.0, -1.0, 0.0, 0.0, -1.0, 0.0, 0.0, -1.0, 0.0, 0.0, -1.0, 0.0, 0.0, -1.0, 0.0, 0.0, -1.0, 0.0, 0.0, -1.0, 0.0, 0.0, -1.0, 0.0, 0.0, -1.0, 0.0, 0.0, -1.0, 0.0, 0.0, -1.0, 0.0, 0.0, -1.0, 0.0, 0.0, -1.0, 0.0, 0.0, -1.0, 0.0, 0.0, -1.0, 0.0, 0.0, -1.0, 0.0, 0.0, -1.0, 0.0, 0.0, -1.0, 0.0, 0.0, -1.0, 0.0, 0.0, -1.0, 0.0, 0.0, -1.0, 0.0, 0.0, -1.0, 0.0, 0.0, -1.0, 0.0, 0.0, -1.0, 0.0, 0.0, -1.0, 0.0, 0.0, -1.0, 0.0, 0.0, -1.0, 0.0, 0.0, -1.0, 0.0, 0.0, -1.0, 0.0, 0.0, -1.0, 0.0, 0.0, -1.0, 0.0, 0.0, -1.0, 0.0, 0.0, -1.0, 0.0, 0.0, -1.0, 0.0, 0.0, -1.0, 0.0, 0.0, -1.0, 0.0, 0.0, -1.0, 0.0, 0.0, -1.0, 0.0, 0.0, -1.0, 0.0, 0.0, -1.0, 0.0, 0.0, -1.0, 0.0, 0.0, -1.0, 0.0, 0.0, -1.0, 0.0, 0.0, -1.0, 0.0, 0.0, -1.0, 0.0, 0.0, -1.0, 0.0, 0.0, -1.0, 0.0, 0.0, -1.0, 0.0, 0.0, -1.0, 0.0, 0.0, -1.0, 0.0, 0.0, -1.0, 0.0, 0.0, -1.0, 0.0, 0.0, -1.0, 0.0, 0.0, -1.0, 0.0, 0.0, -1.0, 0.0, 0.0, -1.0, 0.0, 0.0, -1.0, 0.0, 0.0, -1.0, 0.0, 0.0, -1.0, 0.0, 0.0, -1.0, 0.0, 0.0])] * 3)])

# ---- objects
ob_cube = bpy.data.objects.new('Cube', me_cube)
ob_light = bpy.data.objects.new('Light', light_light)
ob_camera = bpy.data.objects.new('Camera', cam_camera)
ob_itmpokeball = bpy.data.objects.new('ItmPokeBall', me_itmpokeball)

# ---- transforms, parenting, visibility, modifiers, constraints
ob_cube.location = (0.0, 0.0, 0.0)
ob_cube.lock_rotations_4d = False
ob_cube.empty_display_type = 'ARROWS'
ob_cube.lineart.crease_threshold = 0.0
ob_light.location = (4.076, 1.005, 5.904)
ob_light.rotation_euler = (0.6503, 0.05522, 1.866)
ob_light.lock_rotations_4d = False
ob_light.empty_display_type = 'ARROWS'
ob_light.color = (0.0, 0.0, 0.0, 0.0)
ob_light.lineart.crease_threshold = 0.0
ob_camera.location = (7.359, -6.926, 4.958)
ob_camera.rotation_euler = (1.109, 0.0, 0.8149)
ob_camera.lock_rotations_4d = False
ob_camera.empty_display_type = 'ARROWS'
ob_camera.color = (0.0, 0.0, 0.0, 0.0)
ob_camera.display_type = 'WIRE'
ob_camera.lineart.crease_threshold = 0.0
ob_itmpokeball.location = (0.0, 0.0, 0.0)
ob_itmpokeball.rotation_euler = (1.571, -0.0, 0.0)

# ---- collection membership
col_collection.objects.link(ob_cube)
col_collection.objects.link(ob_light)
col_collection.objects.link(ob_camera)
col_collection.objects.link(ob_itmpokeball)

# ---- scene / render settings (as saved in the file)
scene.camera = ob_camera
scene.frame_start = 1; scene.frame_end = 250; scene.frame_set(1)
scene.render.engine = 'BLENDER_EEVEE_NEXT'
scene.cycles.sampling_pattern = 'TABULATED_SOBOL'
scene.cycles.use_light_tree = False
scene.view_settings.view_transform = 'Filmic'
bpy.context.view_layer.update()
